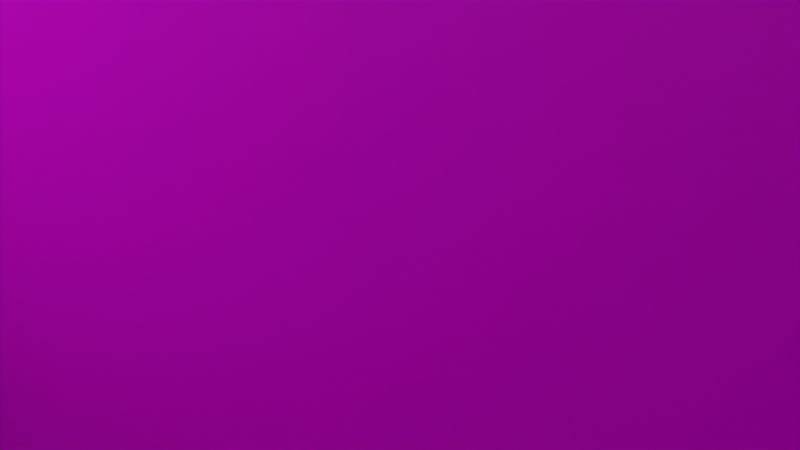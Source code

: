 # Source: seg3.blend  (saved by Blender 2.80.75; exported with 4.5.12 LTS)
import bpy
from mathutils import Matrix  # noqa: F401  (used for matrix-valued properties, if any)

bpy.ops.wm.read_factory_settings(use_empty=True)
scene = bpy.context.scene
scene.name = 'Scene'

# ---- collections
col_collection = bpy.data.collections.new('Collection'); scene.collection.children.link(col_collection)

# ---- images (referenced by path relative to the original .blend; pixels are not part of the script)
import os
ASSET_DIR = os.environ.get("B2B_ASSET_DIR", "")  # directory of the original .blend (textures are referenced by path, not embedded)
HERE = os.path.dirname(os.path.abspath(__file__))  # packed textures are extracted next to this script under _unpacked/

def load_image(name, relpath, width, height, colorspace="sRGB"):
    """Load a texture the original file referenced (path relative to the .blend, or extracted next to this script)."""
    p = next((c for c in (os.path.join(HERE, relpath), os.path.join(ASSET_DIR, relpath)) if relpath and os.path.exists(c)), "")
    if p:
        img = bpy.data.images.load(p, check_existing=True)
        img.name = name
    else:  # same state as the original file: an image datablock whose file is absent (Cycles renders it pink)
        img = bpy.data.images.new(name, width, height)
        img.source = "FILE"
        img.filepath = "//" + (relpath or name)
    img.colorspace_settings.name = colorspace
    return img
img_seg1_rooftop_png = load_image('seg1_rooftop.png', 'seg1_rooftop.png', 1024, 1024, 'sRGB')
img_windows_wall_lowres_jpg = load_image('windows_wall_lowres.jpg', 'windows_wall_lowres.jpg', 1024, 1024, 'sRGB')
img_velvet_rock_lit_png = load_image('velvet_rock_lit.png', 'velvet_rock_lit.png', 1024, 1024, 'sRGB')

# ---- materials (node trees are filled in below, after node groups)
mat_material = bpy.data.materials.new('Material')
mat_material.alpha_threshold = 0.0
mat_material.use_transparent_shadow = False
mat_material.line_color = (0.0, 0.0, 0.0, 1.0)
mat_material_001 = bpy.data.materials.new('Material.001')
mat_material_001.alpha_threshold = 0.0
mat_material_001.use_transparent_shadow = False
mat_material_001.line_color = (0.0, 0.0, 0.0, 1.0)
mat_material_002 = bpy.data.materials.new('Material.002')
mat_material_002.use_transparent_shadow = False

# ---- material node trees
mat_material.use_nodes = True; mat_material.node_tree.nodes.clear()
_N = mat_material.node_tree.nodes; _L = mat_material.node_tree.links
n0 = _N.new('ShaderNodeOutputMaterial'); n0.name = 'Material Output'; n0.location = (300, 300)
n1 = _N.new('ShaderNodeBsdfPrincipled'); n1.name = 'Principled BSDF'; n1.location = (10, 300)
n1.distribution = 'GGX'
n1.subsurface_method = 'BURLEY'
n1.inputs[2].default_value = 0.4
n1.inputs[3].default_value = 1.45
n1.inputs[27].default_value = (0.0, 0.0, 0.0, 1.0)
n1.inputs[28].default_value = 1.0
n2 = _N.new('ShaderNodeTexImage'); n2.name = 'Image Texture'; n2.location = (-390, 211)
n2.image = img_seg1_rooftop_png
_L.new(n1.outputs[0], n0.inputs[0])
_L.new(n2.outputs[0], n1.inputs[0])
n0.is_active_output = True
mat_material_001.use_nodes = True; mat_material_001.node_tree.nodes.clear()
_N = mat_material_001.node_tree.nodes; _L = mat_material_001.node_tree.links
n0 = _N.new('ShaderNodeOutputMaterial'); n0.name = 'Material Output'; n0.location = (300, 300)
n1 = _N.new('ShaderNodeBsdfPrincipled'); n1.name = 'Principled BSDF'; n1.location = (10, 300)
n1.distribution = 'GGX'
n1.subsurface_method = 'BURLEY'
n1.inputs[2].default_value = 0.4
n1.inputs[3].default_value = 1.45
n1.inputs[27].default_value = (0.0, 0.0, 0.0, 1.0)
n1.inputs[28].default_value = 1.0
n2 = _N.new('ShaderNodeTexImage'); n2.name = 'Image Texture'; n2.location = (-390, 211)
n2.image = img_windows_wall_lowres_jpg
_L.new(n1.outputs[0], n0.inputs[0])
_L.new(n2.outputs[0], n1.inputs[0])
n0.is_active_output = True
mat_material_002.use_nodes = True; mat_material_002.node_tree.nodes.clear()
_N = mat_material_002.node_tree.nodes; _L = mat_material_002.node_tree.links
n0 = _N.new('ShaderNodeOutputMaterial'); n0.name = 'Material Output'; n0.location = (300, 300)
n1 = _N.new('ShaderNodeBsdfPrincipled'); n1.name = 'Principled BSDF'; n1.location = (10, 300)
n1.distribution = 'GGX'
n1.subsurface_method = 'BURLEY'
n1.inputs[3].default_value = 1.45
n1.inputs[27].default_value = (0.0, 0.0, 0.0, 1.0)
n1.inputs[28].default_value = 1.0
n2 = _N.new('ShaderNodeTexImage'); n2.name = 'Image Texture'; n2.location = (-442, 272)
n2.image = img_velvet_rock_lit_png
_L.new(n1.outputs[0], n0.inputs[0])
_L.new(n2.outputs[0], n1.inputs[0])
n0.is_active_output = True

# ---- world
world_world = bpy.data.worlds.new('World'); scene.world = world_world
world_world.use_nodes = True; world_world.node_tree.nodes.clear()
_N = world_world.node_tree.nodes; _L = world_world.node_tree.links
n0 = _N.new('ShaderNodeOutputWorld'); n0.name = 'World Output'; n0.location = (300, 300)
n1 = _N.new('ShaderNodeBackground'); n1.name = 'Background'; n1.location = (10, 300)
n1.inputs[0].default_value = (0.05088, 0.05088, 0.05088, 1.0)
_L.new(n1.outputs[0], n0.inputs[0])
n0.is_active_output = True
world_world.color = (0.05088, 0.05088, 0.05088)
world_world.use_sun_shadow = False
world_world.sun_shadow_jitter_overblur = 0.0

# ---- cameras
cam_camera = bpy.data.cameras.new('Camera')
cam_camera.clip_end = 100.0
cam_camera.ortho_scale = 7.314
cam_camera_001 = bpy.data.cameras.new('Camera.001')
cam_camera_001.clip_end = 100.0
cam_camera_001.ortho_scale = 7.314

# ---- lights
light_light = bpy.data.lights.new('Light', 'POINT')
light_light.transmission_factor = 0.0
light_light.energy = 1000.0
light_light.shadow_soft_size = 0.1
light_light.shadow_maximum_resolution = 0.006
light_light.use_absolute_resolution = True
light_light_001 = bpy.data.lights.new('Light.001', 'POINT')
light_light_001.transmission_factor = 0.0
light_light_001.energy = 1000.0
light_light_001.shadow_soft_size = 0.1
light_light_001.shadow_maximum_resolution = 0.006
light_light_001.use_absolute_resolution = True

# ---- meshes
me_cube = bpy.data.meshes.new('Cube')
me_cube.from_pydata([(-66.67, 0.9818, -58.8), (-66.67, 0.9818, 10.06), (-66.67, -2.027, -58.8), (-66.67, -2.027, 10.06), (54.04, 0.9818, -58.8), (54.04, 0.9818, 10.06), (54.04, -2.027, -58.8), (54.04, -2.027, 10.06), (-66.67, 0.9818, -67.04), (-66.67, -2.027, -67.04), (54.04, 0.9818, -67.04), (54.04, -2.027, -67.04), (-77.06, 0.9818, -58.8), (-77.06, -2.027, -58.8), (-77.06, 0.9818, -67.04), (-77.06, -2.027, -67.04), (-83.89, 0.9818, -58.8), (-83.89, -2.027, -58.8), (-83.89, 0.9818, -67.04), (-83.89, -2.027, -67.04), (-66.67, -2.027, -103.6), (54.04, -2.027, -103.6), (-66.67, 0.9818, -103.6), (54.04, 0.9818, -103.6), (-77.06, 0.9818, -103.6), (-77.06, -2.027, -103.6), (-83.89, 0.9818, -103.6), (-83.89, -2.027, -103.6), (-66.67, -2.027, -111.2), (54.04, -2.027, -111.2), (-66.67, 0.9818, -111.2), (54.04, 0.9818, -111.2), (-77.06, 0.9818, -111.2), (-77.06, -2.027, -111.2), (-83.89, 0.9818, -111.2), (-83.89, -2.027, -111.2), (-66.67, -2.027, -127.4), (54.04, -2.027, -127.4), (-66.67, 0.9818, -127.4), (54.04, 0.9818, -127.4), (-66.67, -2.027, -138.1), (54.04, -2.027, -138.1), (-66.67, 0.9818, -138.1), (54.04, 0.9818, -138.1), (-66.67, -2.027, -223.1), (54.04, -2.027, -223.1), (-66.67, 0.9818, -223.1), (54.04, 0.9818, -223.1), (-66.67, -2.027, -229.9), (54.04, -2.027, -229.9), (-66.67, 0.9818, -229.9), (54.04, 0.9818, -229.9), (117.3, -2.027, -127.4), (117.3, 0.9818, -127.4), (117.3, -2.027, -138.1), (117.3, 0.9818, -138.1), (117.3, -2.027, -223.1), (117.3, 0.9818, -223.1), (117.3, -2.027, -229.9), (117.3, 0.9818, -229.9), (125.3, -2.027, -127.4), (125.3, 0.9818, -127.4), (125.3, -2.027, -138.1), (125.3, 0.9818, -138.1), (125.3, -2.027, -223.1), (125.3, 0.9818, -223.1), (125.3, -2.027, -229.9), (125.3, 0.9818, -229.9), (117.3, -2.027, -114.0), (117.3, 0.9818, -114.0), (125.3, -2.027, -114.0), (125.3, 0.9818, -114.0), (117.3, -2.027, -106.5), (117.3, 0.9818, -106.5), (125.3, -2.027, -106.5), (125.3, 0.9818, -106.5), (237.0, -2.027, -127.4), (237.0, 0.9818, -127.4), (237.0, -2.027, -138.1), (237.0, 0.9818, -138.1), (237.0, -2.027, -223.1), (237.0, 0.9818, -223.1), (237.0, -2.027, -229.9), (237.0, 0.9818, -229.9), (237.0, -2.027, -114.0), (237.0, 0.9818, -114.0), (237.0, -2.027, -106.5), (237.0, 0.9818, -106.5), (244.8, -2.027, -127.4), (244.8, 0.9818, -127.4), (244.8, -2.027, -138.1), (244.8, 0.9818, -138.1), (244.8, -2.027, -223.1), (244.8, 0.9818, -223.1), (244.8, -2.027, -229.9), (244.8, 0.9818, -229.9), (244.8, -2.027, -114.0), (244.8, 0.9818, -114.0), (244.8, -2.027, -106.5), (244.8, 0.9818, -106.5), (237.0, -2.027, -229.9), (244.8, -2.027, -229.9), (237.0, 0.9818, -229.9), (244.8, 0.9818, -229.9), (237.0, -2.027, -238.4), (244.8, -2.027, -238.4), (237.0, 0.9818, -238.4), (244.8, 0.9818, -238.4), (237.0, -2.027, -246.1), (244.8, -2.027, -246.1), (237.0, 0.9818, -246.1), (244.8, 0.9818, -246.1), (280.6, -2.027, -127.4), (280.6, 0.9818, -127.4), (280.6, -2.027, -138.1), (280.6, 0.9818, -138.1), (280.6, -2.027, -223.1), (280.6, 0.9818, -223.1), (280.6, -2.027, -229.9), (280.6, 0.9818, -229.9), (280.6, -2.027, -114.0), (280.6, 0.9818, -114.0), (280.6, -2.027, -106.5), (280.6, 0.9818, -106.5), (280.6, -2.027, -229.9), (280.6, 0.9818, -229.9), (280.6, -2.027, -238.4), (280.6, 0.9818, -238.4), (280.6, -2.027, -246.1), (280.6, 0.9818, -246.1), (287.4, -2.027, -127.4), (287.4, 0.9818, -127.4), (287.4, -2.027, -138.1), (287.4, 0.9818, -138.1), (287.4, -2.027, -223.1), (287.4, 0.9818, -223.1), (287.4, -2.027, -229.9), (287.4, 0.9818, -229.9), (287.4, -2.027, -114.0), (287.4, 0.9818, -114.0), (287.4, -2.027, -106.5), (287.4, 0.9818, -106.5), (287.4, -2.027, -229.9), (287.4, 0.9818, -229.9), (287.4, -2.027, -238.4), (287.4, 0.9818, -238.4), (287.4, -2.027, -246.1), (287.4, 0.9818, -246.1), (351.4, -2.027, -127.4), (351.4, 0.9818, -127.4), (351.4, -2.027, -138.1), (351.4, 0.9818, -138.1), (351.4, -2.027, -223.1), (351.4, 0.9818, -223.1), (351.4, -2.027, -229.9), (351.4, 0.9818, -229.9), (351.4, -2.027, -114.0), (351.4, 0.9818, -114.0), (351.4, -2.027, -106.5), (351.4, 0.9818, -106.5), (358.1, -2.027, -127.4), (358.1, 0.9818, -127.4), (358.1, -2.027, -138.1), (358.1, 0.9818, -138.1), (358.1, -2.027, -223.1), (358.1, 0.9818, -223.1), (358.1, -2.027, -229.9), (358.1, 0.9818, -229.9), (358.1, -2.027, -114.0), (358.1, 0.9818, -114.0), (358.1, -2.027, -106.5), (358.1, 0.9818, -106.5), (45.42, 0.9818, 10.06), (45.42, -2.027, -58.8), (45.42, -2.027, 10.06), (45.42, 0.9818, -58.8), (45.42, -2.027, -67.04), (45.42, 0.9818, -67.04), (45.42, -2.027, -103.6), (45.42, 0.9818, -103.6), (45.42, -2.027, -111.2), (45.42, 0.9818, -111.2), (45.42, -2.027, -127.4), (45.42, 0.9818, -127.4), (45.42, -2.027, -138.1), (45.42, 0.9818, -138.1), (45.42, -2.027, -223.1), (45.42, 0.9818, -223.1), (45.42, -2.027, -229.9), (45.42, 0.9818, -229.9), (-58.49, -2.027, 10.06), (-58.49, 0.9818, -58.8), (-58.49, 0.9818, -67.04), (-58.49, 0.9818, -103.6), (-58.49, 0.9818, -111.2), (-58.49, 0.9818, -127.4), (-58.49, 0.9818, -138.1), (-58.49, 0.9818, -223.1), (-58.49, 0.9818, -229.9), (-58.49, 0.9818, 10.06), (-58.49, -2.027, -58.8), (-58.49, -2.027, -67.04), (-58.49, -2.027, -103.6), (-58.49, -2.027, -111.2), (-58.49, -2.027, -127.4), (-58.49, -2.027, -138.1), (-58.49, -2.027, -223.1), (-58.49, -2.027, -229.9), (-66.67, 0.9818, 1.124), (54.04, -2.027, 1.124), (-66.67, -2.027, 1.124), (54.04, 0.9818, 1.124), (45.42, 0.9818, 1.124), (45.42, -2.027, 1.124), (-58.49, -2.027, 1.124), (-58.49, 0.9818, 1.124), (45.42, 4.915, 10.06), (54.04, 4.915, 10.06), (-66.67, 4.915, 1.124), (-66.67, 4.915, 10.06), (54.04, 4.915, 1.124), (-58.49, 4.915, -58.8), (-66.67, 4.915, -58.8), (-58.49, 4.915, -67.04), (-66.67, 4.915, -67.04), (54.04, 4.915, -67.04), (54.04, 4.915, -58.8), (-77.06, 4.915, -58.8), (-77.06, 4.915, -67.04), (-83.89, 4.915, -58.8), (-83.89, 4.915, -67.04), (-83.89, 4.915, -111.2), (-83.89, 4.915, -103.6), (-58.49, 4.915, -103.6), (-66.67, 4.915, -103.6), (-77.06, 4.915, -103.6), (-77.06, 4.915, -111.2), (54.04, 4.915, -103.6), (-58.49, 4.915, -111.2), (-66.67, 4.915, -111.2), (54.04, 4.915, -111.2), (-58.49, 4.915, -127.4), (-66.67, 4.915, -127.4), (54.04, 4.915, -127.4), (117.3, 4.915, -138.1), (54.04, 4.915, -138.1), (-58.49, 4.915, -138.1), (-66.67, 4.915, -138.1), (117.3, 4.915, -127.4), (-58.49, 4.915, -223.1), (-66.67, 4.915, -223.1), (-58.49, 4.915, -229.9), (-66.67, 4.915, -229.9), (54.04, 4.915, -229.9), (54.04, 4.915, -223.1), (117.3, 4.915, -229.9), (117.3, 4.915, -223.1), (125.3, 4.915, -127.4), (125.3, 4.915, -138.1), (237.0, 4.915, -114.0), (125.3, 4.915, -114.0), (125.3, 4.915, -229.9), (125.3, 4.915, -223.1), (125.3, 4.915, -106.5), (237.0, 4.915, -106.5), (117.3, 4.915, -114.0), (117.3, 4.915, -106.5), (244.8, 4.915, -114.0), (237.0, 4.915, -229.9), (237.0, 4.915, -223.1), (244.8, 4.915, -106.5), (244.8, 4.915, -229.9), (244.8, 4.915, -223.1), (280.6, 4.915, -114.0), (244.8, 4.915, -229.9), (237.0, 4.915, -229.9), (280.6, 4.915, -106.5), (244.8, 4.915, -238.4), (237.0, 4.915, -238.4), (244.8, 4.915, -246.1), (237.0, 4.915, -246.1), (287.4, 4.915, -114.0), (287.4, 4.915, -238.4), (280.6, 4.915, -238.4), (280.6, 4.915, -229.9), (287.4, 4.915, -229.9), (280.6, 4.915, -229.9), (280.6, 4.915, -223.1), (280.6, 4.915, -246.1), (287.4, 4.915, -229.9), (287.4, 4.915, -223.1), (287.4, 4.915, -106.5), (287.4, 4.915, -246.1), (358.1, 4.915, -106.5), (351.4, 4.915, -106.5), (351.4, 4.915, -127.4), (351.4, 4.915, -138.1), (351.4, 4.915, -223.1), (351.4, 4.915, -229.9), (351.4, 4.915, -114.0), (358.1, 4.915, -127.4), (358.1, 4.915, -138.1), (358.1, 4.915, -223.1), (358.1, 4.915, -229.9), (358.1, 4.915, -114.0), (-58.49, 4.915, 10.06), (45.42, 4.915, -58.8), (45.42, 4.915, -67.04), (45.42, 4.915, -103.6), (45.42, 4.915, -111.2), (45.42, 4.915, -127.4), (45.42, 4.915, -138.1), (45.42, 4.915, -223.1), (45.42, 4.915, -229.9), (45.42, 4.915, 1.124), (-58.49, 4.915, 1.124)], [], [(4, 6, 11, 10), (213, 173, 6, 209), (209, 6, 4, 211), (199, 1, 3, 190), (208, 0, 2, 210), (149, 157, 299, 295), (19, 18, 26, 27), (9, 15, 25, 20), (102, 103, 274, 275), (200, 2, 9, 201), (43, 185, 311, 245), (2, 0, 12, 13), (198, 50, 252, 251), (9, 2, 13, 15), (17, 16, 18, 19), (13, 12, 16, 17), (15, 13, 17, 19), (15, 19, 27, 25), (23, 21, 29, 31), (24, 22, 234, 235), (129, 111, 279, 288), (14, 8, 22, 24), (10, 11, 21, 23), (201, 9, 20, 202), (69, 73, 266, 265), (95, 83, 268, 271), (107, 127, 283, 277), (30, 28, 33, 32), (32, 33, 35, 34), (202, 20, 28, 203), (25, 27, 35, 33), (27, 26, 34, 35), (20, 25, 33, 28), (195, 196, 246, 241), (204, 36, 40, 205), (28, 30, 38, 36), (31, 29, 37, 39), (203, 28, 36, 204), (185, 43, 47, 187), (73, 75, 263, 266), (36, 38, 42, 40), (45, 49, 58, 56), (41, 45, 56, 54), (40, 42, 46, 44), (153, 151, 296, 297), (205, 40, 44, 206), (189, 51, 49, 188), (206, 44, 48, 207), (196, 197, 249, 246), (44, 46, 50, 48), (22, 193, 233, 234), (193, 194, 238, 233), (52, 54, 62, 60), (49, 51, 59, 58), (39, 37, 52, 53), (37, 41, 54, 52), (47, 43, 55, 57), (151, 149, 295, 296), (70, 60, 76, 84), (81, 93, 272, 269), (75, 74, 86, 87), (58, 59, 67, 66), (57, 55, 63, 65), (46, 42, 247, 250), (56, 58, 66, 64), (54, 56, 64, 62), (194, 195, 241, 238), (53, 52, 68, 69), (60, 62, 78, 76), (52, 60, 70, 68), (73, 72, 74, 75), (68, 70, 74, 72), (34, 26, 232, 231), (69, 68, 72, 73), (81, 79, 91, 93), (86, 84, 96, 98), (80, 82, 94, 92), (77, 85, 97, 89), (191, 192, 223, 221), (62, 64, 80, 78), (74, 70, 84, 86), (63, 61, 77, 79), (66, 67, 83, 82), (61, 71, 85, 77), (64, 66, 82, 80), (65, 63, 79, 81), (95, 93, 117, 119), (92, 94, 118, 116), (159, 171, 293, 294), (98, 96, 120, 122), (94, 95, 119, 118), (84, 76, 88, 96), (76, 78, 90, 88), (39, 53, 248, 243), (78, 80, 92, 90), (87, 86, 98, 99), (79, 77, 89, 91), (94, 82, 100, 101), (71, 61, 257, 260), (95, 94, 101, 103), (82, 83, 102, 100), (83, 95, 103, 102), (105, 109, 128, 126), (100, 102, 106, 104), (53, 69, 265, 248), (101, 100, 104, 105), (108, 110, 111, 109), (105, 104, 108, 109), (137, 119, 286, 289), (104, 106, 110, 108), (128, 129, 147, 146), (117, 115, 133, 135), (120, 112, 130, 138), (124, 126, 144, 142), (113, 121, 139, 131), (16, 12, 227, 229), (115, 113, 131, 133), (101, 105, 126, 124), (88, 90, 114, 112), (91, 89, 113, 115), (89, 97, 121, 113), (103, 101, 124, 125), (96, 88, 112, 120), (109, 111, 129, 128), (93, 91, 115, 117), (99, 98, 122, 123), (90, 92, 116, 114), (107, 103, 125, 127), (130, 132, 150, 148), (138, 130, 148, 156), (135, 133, 151, 153), (140, 138, 156, 158), (134, 136, 154, 152), (145, 144, 146, 147), (143, 142, 144, 145), (123, 122, 140, 141), (114, 116, 134, 132), (126, 128, 146, 144), (127, 125, 284, 283), (118, 119, 137, 136), (199, 172, 216, 305), (122, 120, 138, 140), (116, 118, 136, 134), (125, 124, 142, 143), (42, 38, 242, 247), (112, 114, 132, 130), (75, 87, 264, 263), (154, 155, 167, 166), (123, 141, 291, 276), (159, 158, 170, 171), (150, 152, 164, 162), (18, 16, 229, 230), (132, 134, 152, 150), (141, 140, 158, 159), (133, 131, 149, 151), (136, 137, 155, 154), (121, 97, 267, 273), (131, 139, 157, 149), (161, 160, 162, 163), (165, 164, 166, 167), (163, 162, 164, 165), (160, 161, 169, 168), (168, 169, 171, 170), (63, 55, 244, 258), (152, 154, 166, 164), (158, 156, 168, 170), (147, 129, 288, 292), (156, 148, 160, 168), (148, 150, 162, 160), (93, 95, 271, 272), (55, 43, 245, 244), (45, 186, 188, 49), (198, 189, 188, 207), (41, 184, 186, 45), (195, 183, 185, 196), (196, 185, 187, 197), (29, 180, 182, 37), (37, 182, 184, 41), (193, 179, 181, 194), (21, 178, 180, 29), (194, 181, 183, 195), (192, 177, 179, 193), (11, 176, 178, 21), (6, 173, 176, 11), (191, 175, 177, 192), (117, 135, 290, 287), (5, 172, 174, 7), (214, 200, 173, 213), (210, 2, 200, 214), (12, 0, 222, 227), (8, 192, 193, 22), (167, 155, 298, 303), (1, 199, 305, 219), (67, 59, 255, 261), (8, 14, 228, 224), (50, 198, 207, 48), (189, 198, 251, 313), (186, 206, 207, 188), (184, 205, 206, 186), (180, 203, 204, 182), (182, 204, 205, 184), (178, 202, 203, 180), (176, 201, 202, 178), (173, 200, 201, 176), (212, 175, 191, 215), (172, 199, 190, 174), (57, 65, 262, 256), (3, 210, 214, 190), (190, 214, 213, 174), (119, 117, 287, 286), (197, 187, 312, 249), (1, 208, 210, 3), (7, 209, 211, 5), (174, 213, 209, 7), (315, 221, 222, 218), (306, 226, 225, 307), (227, 228, 230, 229), (222, 224, 228, 227), (235, 234, 239, 236), (232, 235, 236, 231), (230, 228, 235, 232), (307, 225, 237, 308), (309, 240, 243, 310), (308, 237, 240, 309), (310, 243, 245, 311), (245, 243, 248, 244), (312, 254, 253, 313), (255, 256, 262, 261), (257, 248, 265, 260), (253, 254, 256, 255), (261, 262, 269, 268), (244, 248, 257, 258), (260, 265, 266, 263), (260, 263, 264, 259), (259, 264, 270, 267), (279, 277, 283, 288), (268, 269, 272, 271), (275, 274, 277, 278), (267, 270, 276, 273), (278, 277, 279, 280), (283, 284, 285, 282), (273, 276, 291, 281), (288, 283, 282, 292), (286, 287, 290, 289), (299, 294, 293, 304), (296, 295, 300, 301), (289, 290, 297, 298), (281, 291, 294, 299), (295, 299, 304, 300), (297, 296, 301, 302), (298, 297, 302, 303), (249, 312, 313, 251), (220, 226, 306, 314), (222, 221, 223, 224), (239, 238, 241, 242), (234, 233, 238, 239), (247, 246, 249, 250), (242, 241, 246, 247), (250, 249, 251, 252), (216, 314, 315, 305), (217, 220, 314, 216), (305, 315, 218, 219), (187, 47, 254, 312), (26, 18, 230, 232), (50, 46, 250, 252), (51, 189, 313, 253), (14, 24, 235, 228), (97, 85, 259, 267), (10, 23, 237, 225), (99, 123, 276, 270), (135, 153, 297, 290), (0, 208, 218, 222), (172, 5, 217, 216), (208, 1, 219, 218), (185, 183, 310, 311), (103, 107, 277, 274), (106, 102, 275, 278), (155, 137, 289, 298), (87, 99, 270, 264), (211, 4, 226, 220), (141, 159, 294, 291), (175, 212, 314, 306), (5, 211, 220, 217), (181, 179, 308, 309), (30, 32, 236, 239), (157, 139, 281, 299), (215, 191, 221, 315), (183, 181, 309, 310), (32, 34, 231, 236), (212, 215, 315, 314), (179, 177, 307, 308), (111, 110, 280, 279), (59, 51, 253, 255), (161, 163, 301, 300), (65, 81, 269, 262), (83, 67, 261, 268), (47, 57, 256, 254), (177, 175, 306, 307), (23, 31, 240, 237), (163, 165, 302, 301), (110, 106, 278, 280), (139, 121, 273, 281), (192, 8, 224, 223), (61, 63, 258, 257), (165, 167, 303, 302), (143, 145, 282, 285), (4, 10, 225, 226), (85, 71, 260, 259), (125, 143, 285, 284), (169, 161, 300, 304), (31, 39, 243, 240), (145, 147, 292, 282), (38, 30, 239, 242), (171, 169, 304, 293)])
_uv = me_cube.uv_layers.new(name='UVMap')
_uv.uv.foreach_set('vector', [0.4985, 1.101, 0.4767, 1.101, 0.4767, 1.041, 0.4985, 1.041, -0.1038, 1.536, -0.1038, 1.101, -0.04112, 1.101, -0.04112, 1.536, 0.4767, 1.536, 0.4767, 1.101, 0.4985, 1.101, 0.4985, 1.536, -0.8584, 0.4985, -0.9178, 0.4985, -0.9178, 0.4767, -0.8584, 0.4767, 0.4985, 1.536, 0.4985, 1.101, 0.4767, 1.101, 0.4767, 1.536, 0.4985, 0.6028, 0.4985, 0.7006, 0.5271, 0.7006, 0.5271, 0.6028, 0.4767, 1.041, 0.4985, 1.041, 0.4985, 0.7755, 0.4767, 0.7755, -0.9178, 1.041, -0.9932, 1.041, -0.9932, 0.7755, -0.9178, 0.7755, 1.288, 0.4985, 1.345, 0.4985, 1.345, 0.5271, 1.288, 0.5271, -0.8584, 1.101, -0.9178, 1.101, -0.9178, 1.041, -0.8584, 1.041, -0.04112, 0.4985, -0.1038, 0.4985, -0.1038, 0.5271, -0.04112, 0.5271, -0.9178, 0.4767, -0.9178, 0.4985, -0.9932, 0.4985, -0.9932, 0.4767, -0.8584, 0.4985, -0.9178, 0.4985, -0.9178, 0.5271, -0.8584, 0.5271, -0.9178, 1.041, -0.9178, 1.101, -0.9932, 1.101, -0.9932, 1.041, 0.4767, 1.101, 0.4985, 1.101, 0.4985, 1.041, 0.4767, 1.041, -0.9932, 0.4767, -0.9932, 0.4985, -1.043, 0.4985, -1.043, 0.4767, -0.9932, 1.041, -0.9932, 1.101, -1.043, 1.101, -1.043, 1.041, -0.9932, 1.041, -1.043, 1.041, -1.043, 0.7755, -0.9932, 0.7755, 0.4985, 0.7755, 0.4767, 0.7755, 0.4767, 0.7207, 0.4985, 0.7207, -0.9932, 0.4985, -0.9178, 0.4985, -0.9178, 0.5271, -0.9932, 0.5271, 1.604, 0.4985, 1.345, 0.4985, 1.345, 0.5271, 1.604, 0.5271, -0.9932, 1.041, -0.9178, 1.041, -0.9178, 0.7755, -0.9932, 0.7755, 0.4985, 1.041, 0.4767, 1.041, 0.4767, 0.7755, 0.4985, 0.7755, -0.8584, 1.041, -0.9178, 1.041, -0.9178, 0.7755, -0.8584, 0.7755, 0.4985, 0.7006, 0.4985, 0.7545, 0.5271, 0.7545, 0.5271, 0.7006, 1.345, 0.4985, 1.288, 0.4985, 1.288, 0.5271, 1.345, 0.5271, 1.345, 0.4985, 1.604, 0.4985, 1.604, 0.5271, 1.345, 0.5271, -0.9178, 0.4985, -0.9178, 0.4767, -0.9932, 0.4767, -0.9932, 0.4985, -0.9932, 0.4985, -0.9932, 0.4767, -1.043, 0.4767, -1.043, 0.4985, -0.8584, 0.7755, -0.9178, 0.7755, -0.9178, 0.7207, -0.8584, 0.7207, -0.9932, 0.7755, -1.043, 0.7755, -1.043, 0.7207, -0.9932, 0.7207, 0.4767, 0.7755, 0.4985, 0.7755, 0.4985, 0.7207, 0.4767, 0.7207, -0.9178, 0.7755, -0.9932, 0.7755, -0.9932, 0.7207, -0.9178, 0.7207, 0.4985, 0.6028, 0.4985, 0.5251, 0.5271, 0.5251, 0.5271, 0.6028, -0.8584, 0.6028, -0.9178, 0.6028, -0.9178, 0.5251, -0.8584, 0.5251, 0.4767, 0.7207, 0.4985, 0.7207, 0.4985, 0.6028, 0.4767, 0.6028, 0.4985, 0.7207, 0.4767, 0.7207, 0.4767, 0.6028, 0.4985, 0.6028, -0.8584, 0.7207, -0.9178, 0.7207, -0.9178, 0.6028, -0.8584, 0.6028, -0.1038, 0.5251, -0.04112, 0.5251, -0.04112, -0.09223, -0.1038, -0.09223, 0.4186, 0.4985, 0.4763, 0.4985, 0.4763, 0.5271, 0.4186, 0.5271, 0.4767, 0.6028, 0.4985, 0.6028, 0.4985, 0.5251, 0.4767, 0.5251, -0.04112, -0.09223, -0.04112, -0.1418, 0.4186, -0.1418, 0.4186, -0.09223, -0.04112, 0.5251, -0.04112, -0.09223, 0.4186, -0.09223, 0.4186, 0.5251, 0.4767, 0.5251, 0.4985, 0.5251, 0.4985, -0.09223, 0.4767, -0.09223, 0.4985, -0.09223, 0.4985, 0.5251, 0.5271, 0.5251, 0.5271, -0.09223, -0.8584, 0.5251, -0.9178, 0.5251, -0.9178, -0.09223, -0.8584, -0.09223, -0.1038, 0.4985, -0.04112, 0.4985, -0.04112, 0.4767, -0.1038, 0.4767, -0.8584, -0.09223, -0.9178, -0.09223, -0.9178, -0.1418, -0.8584, -0.1418, 0.4985, 0.5251, 0.4985, -0.09223, 0.5271, -0.09223, 0.5271, 0.5251, 0.4767, -0.09223, 0.4985, -0.09223, 0.4985, -0.1418, 0.4767, -0.1418, -0.9178, 0.4985, -0.8584, 0.4985, -0.8584, 0.5271, -0.9178, 0.5271, 0.4985, 0.7755, 0.4985, 0.7207, 0.5271, 0.7207, 0.5271, 0.7755, 0.4186, 0.6028, 0.4186, 0.5251, 0.4763, 0.5251, 0.4763, 0.6028, -0.04112, 0.4767, -0.04112, 0.4985, 0.4186, 0.4985, 0.4186, 0.4767, -0.04112, 0.4985, -0.04112, 0.4767, 0.4186, 0.4767, 0.4186, 0.4985, -0.04112, 0.6028, -0.04112, 0.5251, 0.4186, 0.5251, 0.4186, 0.6028, -0.04112, -0.09223, -0.04112, 0.5251, 0.4186, 0.5251, 0.4186, -0.09223, 0.4985, 0.5251, 0.4985, 0.6028, 0.5271, 0.6028, 0.5271, 0.5251, 0.4763, 0.7006, 0.4763, 0.6028, 1.288, 0.6028, 1.288, 0.7006, 1.288, 0.4985, 1.345, 0.4985, 1.345, 0.5271, 1.288, 0.5271, 0.4763, 0.4985, 0.4763, 0.4767, 1.288, 0.4767, 1.288, 0.4985, 0.4186, 0.4767, 0.4186, 0.4985, 0.4763, 0.4985, 0.4763, 0.4767, 0.4186, -0.09223, 0.4186, 0.5251, 0.4763, 0.5251, 0.4763, -0.09223, 0.4985, -0.09223, 0.4985, 0.5251, 0.5271, 0.5251, 0.5271, -0.09223, 0.4186, -0.09223, 0.4186, -0.1418, 0.4763, -0.1418, 0.4763, -0.09223, 0.4186, 0.5251, 0.4186, -0.09223, 0.4763, -0.09223, 0.4763, 0.5251, 0.4985, 0.7207, 0.4985, 0.6028, 0.5271, 0.6028, 0.5271, 0.7207, 0.4985, 0.6028, 0.4767, 0.6028, 0.4767, 0.7006, 0.4985, 0.7006, 0.4763, 0.6028, 0.4763, 0.5251, 1.288, 0.5251, 1.288, 0.6028, 0.4186, 0.6028, 0.4763, 0.6028, 0.4763, 0.7006, 0.4186, 0.7006, 0.4186, 0.4985, 0.4186, 0.4767, 0.4763, 0.4767, 0.4763, 0.4985, 0.4186, 0.7006, 0.4763, 0.7006, 0.4763, 0.7545, 0.4186, 0.7545, 0.4985, 0.7207, 0.4985, 0.7755, 0.5271, 0.7755, 0.5271, 0.7207, 0.4985, 0.7006, 0.4767, 0.7006, 0.4767, 0.7545, 0.4985, 0.7545, 1.288, -0.09223, 1.288, 0.5251, 1.345, 0.5251, 1.345, -0.09223, 1.288, 0.7545, 1.288, 0.7006, 1.345, 0.7006, 1.345, 0.7545, 1.288, -0.09223, 1.288, -0.1418, 1.345, -0.1418, 1.345, -0.09223, 1.288, 0.6028, 1.288, 0.7006, 1.345, 0.7006, 1.345, 0.6028, 0.4985, 1.101, 0.4985, 1.041, 0.5271, 1.041, 0.5271, 1.101, 0.4763, 0.5251, 0.4763, -0.09223, 1.288, -0.09223, 1.288, 0.5251, 0.4763, 0.7545, 0.4763, 0.7006, 1.288, 0.7006, 1.288, 0.7545, 0.4763, 0.5251, 0.4763, 0.6028, 1.288, 0.6028, 1.288, 0.5251, 0.4763, 0.4767, 0.4763, 0.4985, 1.288, 0.4985, 1.288, 0.4767, 0.4763, 0.6028, 0.4763, 0.7006, 1.288, 0.7006, 1.288, 0.6028, 0.4763, -0.09223, 0.4763, -0.1418, 1.288, -0.1418, 1.288, -0.09223, 0.4763, -0.09223, 0.4763, 0.5251, 1.288, 0.5251, 1.288, -0.09223, 1.345, -0.1418, 1.345, -0.09223, 1.604, -0.09223, 1.604, -0.1418, 1.345, -0.09223, 1.345, -0.1418, 1.604, -0.1418, 1.604, -0.09223, 2.118, 0.4985, 2.167, 0.4985, 2.167, 0.5271, 2.118, 0.5271, 1.345, 0.7545, 1.345, 0.7006, 1.604, 0.7006, 1.604, 0.7545, 1.345, 0.4767, 1.345, 0.4985, 1.604, 0.4985, 1.604, 0.4767, 1.288, 0.7006, 1.288, 0.6028, 1.345, 0.6028, 1.345, 0.7006, 1.288, 0.6028, 1.288, 0.5251, 1.345, 0.5251, 1.345, 0.6028, -0.04112, 0.4985, 0.4186, 0.4985, 0.4186, 0.5271, -0.04112, 0.5271, 1.288, 0.5251, 1.288, -0.09223, 1.345, -0.09223, 1.345, 0.5251, 1.288, 0.4985, 1.288, 0.4767, 1.345, 0.4767, 1.345, 0.4985, 1.288, 0.5251, 1.288, 0.6028, 1.345, 0.6028, 1.345, 0.5251, 1.345, 0.4767, 1.288, 0.4767, 1.288, 0.4767, 1.345, 0.4767, 0.4985, 0.7006, 0.4985, 0.6028, 0.5271, 0.6028, 0.5271, 0.7006, 1.345, 0.4985, 1.345, 0.4767, 1.345, 0.4767, 1.345, 0.4985, 1.288, 0.4767, 1.288, 0.4985, 1.288, 0.4985, 1.288, 0.4767, 1.288, 0.4985, 1.345, 0.4985, 1.345, 0.4985, 1.288, 0.4985, 1.345, -0.2029, 1.345, -0.2592, 1.604, -0.2592, 1.604, -0.2029, 0.4767, -0.1418, 0.4985, -0.1418, 0.4985, -0.2029, 0.4767, -0.2029, 0.4985, 0.6028, 0.4985, 0.7006, 0.5271, 0.7006, 0.5271, 0.6028, 1.345, -0.1418, 1.288, -0.1418, 1.288, -0.2029, 1.345, -0.2029, 1.288, 0.4767, 1.288, 0.4985, 1.345, 0.4985, 1.345, 0.4767, 1.345, -0.2029, 1.288, -0.2029, 1.288, -0.2592, 1.345, -0.2592, 1.653, 0.4985, 1.604, 0.4985, 1.604, 0.5271, 1.653, 0.5271, 0.4767, -0.2029, 0.4985, -0.2029, 0.4985, -0.2592, 0.4767, -0.2592, 1.604, 0.4767, 1.604, 0.4985, 1.653, 0.4985, 1.653, 0.4767, 1.604, -0.09223, 1.604, 0.5251, 1.653, 0.5251, 1.653, -0.09223, 1.604, 0.7006, 1.604, 0.6028, 1.653, 0.6028, 1.653, 0.7006, 1.604, -0.1418, 1.604, -0.2029, 1.653, -0.2029, 1.653, -0.1418, 1.604, 0.6028, 1.604, 0.7006, 1.653, 0.7006, 1.653, 0.6028, -1.043, 0.4985, -0.9932, 0.4985, -0.9932, 0.5271, -1.043, 0.5271, 1.604, 0.5251, 1.604, 0.6028, 1.653, 0.6028, 1.653, 0.5251, 1.345, -0.1418, 1.345, -0.2029, 1.604, -0.2029, 1.604, -0.1418, 1.345, 0.6028, 1.345, 0.5251, 1.604, 0.5251, 1.604, 0.6028, 1.345, 0.5251, 1.345, 0.6028, 1.604, 0.6028, 1.604, 0.5251, 1.345, 0.6028, 1.345, 0.7006, 1.604, 0.7006, 1.604, 0.6028, 1.345, 0.4985, 1.345, 0.4767, 1.604, 0.4767, 1.604, 0.4985, 1.345, 0.7006, 1.345, 0.6028, 1.604, 0.6028, 1.604, 0.7006, 1.345, 0.4767, 1.345, 0.4985, 1.604, 0.4985, 1.604, 0.4767, 1.345, -0.09223, 1.345, 0.5251, 1.604, 0.5251, 1.604, -0.09223, 1.345, 0.4985, 1.345, 0.4767, 1.604, 0.4767, 1.604, 0.4985, 1.345, 0.5251, 1.345, -0.09223, 1.604, -0.09223, 1.604, 0.5251, 1.345, -0.2029, 1.345, -0.1418, 1.604, -0.1418, 1.604, -0.2029, 1.653, 0.6028, 1.653, 0.5251, 2.118, 0.5251, 2.118, 0.6028, 1.653, 0.7006, 1.653, 0.6028, 2.118, 0.6028, 2.118, 0.7006, 1.653, -0.09223, 1.653, 0.5251, 2.118, 0.5251, 2.118, -0.09223, 1.653, 0.7545, 1.653, 0.7006, 2.118, 0.7006, 2.118, 0.7545, 1.653, -0.09223, 1.653, -0.1418, 2.118, -0.1418, 2.118, -0.09223, 0.4985, -0.2029, 0.4767, -0.2029, 0.4767, -0.2592, 0.4985, -0.2592, 0.4985, -0.1418, 0.4767, -0.1418, 0.4767, -0.2029, 0.4985, -0.2029, 1.604, 0.4985, 1.604, 0.4767, 1.653, 0.4767, 1.653, 0.4985, 1.604, 0.5251, 1.604, -0.09223, 1.653, -0.09223, 1.653, 0.5251, 1.604, -0.2029, 1.604, -0.2592, 1.653, -0.2592, 1.653, -0.2029, 0.4985, -0.2029, 0.4985, -0.1418, 0.5271, -0.1418, 0.5271, -0.2029, 1.604, 0.4767, 1.604, 0.4985, 1.653, 0.4985, 1.653, 0.4767, -0.8584, 0.4985, -0.1038, 0.4985, -0.1038, 0.5271, -0.8584, 0.5271, 1.604, 0.7545, 1.604, 0.7006, 1.653, 0.7006, 1.653, 0.7545, 1.604, -0.09223, 1.604, -0.1418, 1.653, -0.1418, 1.653, -0.09223, 1.604, 0.4985, 1.604, 0.4767, 1.653, 0.4767, 1.653, 0.4985, 0.4985, 0.5251, 0.4985, 0.6028, 0.5271, 0.6028, 0.5271, 0.5251, 1.604, 0.6028, 1.604, 0.5251, 1.653, 0.5251, 1.653, 0.6028, 0.4763, 0.4985, 1.288, 0.4985, 1.288, 0.5271, 0.4763, 0.5271, 2.118, 0.4767, 2.118, 0.4985, 2.167, 0.4985, 2.167, 0.4767, 1.604, 0.4985, 1.653, 0.4985, 1.653, 0.5271, 1.604, 0.5271, 2.118, 0.4985, 2.118, 0.4767, 2.167, 0.4767, 2.167, 0.4985, 2.118, 0.5251, 2.118, -0.09223, 2.167, -0.09223, 2.167, 0.5251, 0.4985, 1.041, 0.4985, 1.101, 0.5271, 1.101, 0.5271, 1.041, 1.653, 0.5251, 1.653, -0.09223, 2.118, -0.09223, 2.118, 0.5251, 1.653, 0.4985, 1.653, 0.4767, 2.118, 0.4767, 2.118, 0.4985, 1.653, 0.5251, 1.653, 0.6028, 2.118, 0.6028, 2.118, 0.5251, 1.653, 0.4767, 1.653, 0.4985, 2.118, 0.4985, 2.118, 0.4767, 1.604, 0.4985, 1.345, 0.4985, 1.345, 0.5271, 1.604, 0.5271, 1.653, 0.6028, 1.653, 0.7006, 2.118, 0.7006, 2.118, 0.6028, 0.4985, 0.6028, 0.4767, 0.6028, 0.4767, 0.5251, 0.4985, 0.5251, 0.4985, -0.09223, 0.4767, -0.09223, 0.4767, -0.1418, 0.4985, -0.1418, 0.4985, 0.5251, 0.4767, 0.5251, 0.4767, -0.09223, 0.4985, -0.09223, 0.4767, 0.6028, 0.4985, 0.6028, 0.4985, 0.7006, 0.4767, 0.7006, 0.4767, 0.7006, 0.4985, 0.7006, 0.4985, 0.7545, 0.4767, 0.7545, 0.4763, 0.4985, 0.4186, 0.4985, 0.4186, 0.5271, 0.4763, 0.5271, 2.118, -0.09223, 2.118, -0.1418, 2.167, -0.1418, 2.167, -0.09223, 2.118, 0.7545, 2.118, 0.7006, 2.167, 0.7006, 2.167, 0.7545, 1.653, 0.4985, 1.604, 0.4985, 1.604, 0.5271, 1.653, 0.5271, 2.118, 0.7006, 2.118, 0.6028, 2.167, 0.6028, 2.167, 0.7006, 2.118, 0.6028, 2.118, 0.5251, 2.167, 0.5251, 2.167, 0.6028, 0.4985, -0.09223, 0.4985, -0.1418, 0.5271, -0.1418, 0.5271, -0.09223, 0.4186, 0.4985, -0.04112, 0.4985, -0.04112, 0.5271, 0.4186, 0.5271, -0.04112, -0.09223, -0.1038, -0.09223, -0.1038, -0.1418, -0.04112, -0.1418, -0.8584, 0.4985, -0.1038, 0.4985, -0.1038, 0.4767, -0.8584, 0.4767, -0.04112, 0.5251, -0.1038, 0.5251, -0.1038, -0.09223, -0.04112, -0.09223, -0.8584, 0.6028, -0.1038, 0.6028, -0.1038, 0.5251, -0.8584, 0.5251, -0.8584, 0.5251, -0.1038, 0.5251, -0.1038, -0.09223, -0.8584, -0.09223, -0.04112, 0.7207, -0.1038, 0.7207, -0.1038, 0.6028, -0.04112, 0.6028, -0.04112, 0.6028, -0.1038, 0.6028, -0.1038, 0.5251, -0.04112, 0.5251, -0.8584, 0.7755, -0.1038, 0.7755, -0.1038, 0.7207, -0.8584, 0.7207, -0.04112, 0.7755, -0.1038, 0.7755, -0.1038, 0.7207, -0.04112, 0.7207, -0.8584, 0.7207, -0.1038, 0.7207, -0.1038, 0.6028, -0.8584, 0.6028, -0.8584, 1.041, -0.1038, 1.041, -0.1038, 0.7755, -0.8584, 0.7755, -0.04112, 1.041, -0.1038, 1.041, -0.1038, 0.7755, -0.04112, 0.7755, -0.04112, 1.101, -0.1038, 1.101, -0.1038, 1.041, -0.04112, 1.041, -0.8584, 1.101, -0.1038, 1.101, -0.1038, 1.041, -0.8584, 1.041, 1.604, 0.4985, 1.653, 0.4985, 1.653, 0.5271, 1.604, 0.5271, -0.04112, 0.4985, -0.1038, 0.4985, -0.1038, 0.4767, -0.04112, 0.4767, -0.8584, 1.536, -0.8584, 1.101, -0.1038, 1.101, -0.1038, 1.536, -0.9178, 1.536, -0.9178, 1.101, -0.8584, 1.101, -0.8584, 1.536, -0.9932, 0.4985, -0.9178, 0.4985, -0.9178, 0.5271, -0.9932, 0.5271, -0.9178, 1.041, -0.8584, 1.041, -0.8584, 0.7755, -0.9178, 0.7755, 2.167, 0.4985, 2.118, 0.4985, 2.118, 0.5271, 2.167, 0.5271, -0.9178, 0.4985, -0.8584, 0.4985, -0.8584, 0.5271, -0.9178, 0.5271, 0.4763, 0.4985, 0.4186, 0.4985, 0.4186, 0.5271, 0.4763, 0.5271, -0.9178, 0.4985, -0.9932, 0.4985, -0.9932, 0.5271, -0.9178, 0.5271, -0.9178, 0.4985, -0.8584, 0.4985, -0.8584, 0.4767, -0.9178, 0.4767, -0.1038, 0.4985, -0.8584, 0.4985, -0.8584, 0.5271, -0.1038, 0.5271, -0.1038, -0.09223, -0.8584, -0.09223, -0.8584, -0.1418, -0.1038, -0.1418, -0.1038, 0.5251, -0.8584, 0.5251, -0.8584, -0.09223, -0.1038, -0.09223, -0.1038, 0.7207, -0.8584, 0.7207, -0.8584, 0.6028, -0.1038, 0.6028, -0.1038, 0.6028, -0.8584, 0.6028, -0.8584, 0.5251, -0.1038, 0.5251, -0.1038, 0.7755, -0.8584, 0.7755, -0.8584, 0.7207, -0.1038, 0.7207, -0.1038, 1.041, -0.8584, 1.041, -0.8584, 0.7755, -0.1038, 0.7755, -0.1038, 1.101, -0.8584, 1.101, -0.8584, 1.041, -0.1038, 1.041, -0.1038, 1.536, -0.1038, 1.101, -0.8584, 1.101, -0.8584, 1.536, -0.1038, 0.4985, -0.8584, 0.4985, -0.8584, 0.4767, -0.1038, 0.4767, 0.4186, 0.4985, 0.4763, 0.4985, 0.4763, 0.5271, 0.4186, 0.5271, -0.9178, 1.601, -0.9178, 1.536, -0.8584, 1.536, -0.8584, 1.601, -0.8584, 1.601, -0.8584, 1.536, -0.1038, 1.536, -0.1038, 1.601, 0.4985, -0.1418, 0.4985, -0.09223, 0.5271, -0.09223, 0.5271, -0.1418, -0.8584, 0.4985, -0.1038, 0.4985, -0.1038, 0.5271, -0.8584, 0.5271, 0.4985, 1.601, 0.4985, 1.536, 0.4767, 1.536, 0.4767, 1.601, 0.4767, 1.601, 0.4767, 1.536, 0.4985, 1.536, 0.4985, 1.601, -0.1038, 1.601, -0.1038, 1.536, -0.04112, 1.536, -0.04112, 1.601, -0.8584, 1.536, -0.8584, 1.101, -0.9178, 1.101, -0.9178, 1.536, -0.1038, 1.101, -0.04112, 1.101, -0.04112, 1.041, -0.1038, 1.041, -0.9932, 1.101, -0.9932, 1.041, -1.043, 1.041, -1.043, 1.101, -0.9178, 1.101, -0.9178, 1.041, -0.9932, 1.041, -0.9932, 1.101, -0.9932, 0.7755, -0.9178, 0.7755, -0.9178, 0.7207, -0.9932, 0.7207, -1.043, 0.7755, -0.9932, 0.7755, -0.9932, 0.7207, -1.043, 0.7207, -1.043, 1.041, -0.9932, 1.041, -0.9932, 0.7755, -1.043, 0.7755, -0.1038, 1.041, -0.04112, 1.041, -0.04112, 0.7755, -0.1038, 0.7755, -0.1038, 0.7207, -0.04112, 0.7207, -0.04112, 0.6028, -0.1038, 0.6028, -0.1038, 0.7755, -0.04112, 0.7755, -0.04112, 0.7207, -0.1038, 0.7207, -0.1038, 0.6028, -0.04112, 0.6028, -0.04112, 0.5251, -0.1038, 0.5251, -0.04112, 0.5251, -0.04112, 0.6028, 0.4186, 0.6028, 0.4186, 0.5251, -0.1038, -0.09223, -0.04112, -0.09223, -0.04112, -0.1418, -0.1038, -0.1418, 0.4186, -0.1418, 0.4186, -0.09223, 0.4763, -0.09223, 0.4763, -0.1418, 0.4763, 0.6028, 0.4186, 0.6028, 0.4186, 0.7006, 0.4763, 0.7006, -0.04112, -0.1418, -0.04112, -0.09223, 0.4186, -0.09223, 0.4186, -0.1418, 0.4763, -0.1418, 0.4763, -0.09223, 1.288, -0.09223, 1.288, -0.1418, 0.4186, 0.5251, 0.4186, 0.6028, 0.4763, 0.6028, 0.4763, 0.5251, 0.4763, 0.7006, 0.4186, 0.7006, 0.4186, 0.7545, 0.4763, 0.7545, 0.4763, 0.7006, 0.4763, 0.7545, 1.288, 0.7545, 1.288, 0.7006, 1.288, 0.7006, 1.288, 0.7545, 1.345, 0.7545, 1.345, 0.7006, 1.345, -0.2592, 1.345, -0.2029, 1.604, -0.2029, 1.604, -0.2592, 1.288, -0.1418, 1.288, -0.09223, 1.345, -0.09223, 1.345, -0.1418, 1.288, -0.1418, 1.345, -0.1418, 1.345, -0.2029, 1.288, -0.2029, 1.345, 0.7006, 1.345, 0.7545, 1.604, 0.7545, 1.604, 0.7006, 1.288, -0.2029, 1.345, -0.2029, 1.345, -0.2592, 1.288, -0.2592, 1.604, -0.2029, 1.604, -0.1418, 1.653, -0.1418, 1.653, -0.2029, 1.604, 0.7006, 1.604, 0.7545, 1.653, 0.7545, 1.653, 0.7006, 1.604, -0.2592, 1.604, -0.2029, 1.653, -0.2029, 1.653, -0.2592, 1.604, -0.1418, 1.604, -0.09223, 1.653, -0.09223, 1.653, -0.1418, 2.118, 0.7006, 2.118, 0.7545, 2.167, 0.7545, 2.167, 0.7006, 2.118, 0.5251, 2.118, 0.6028, 2.167, 0.6028, 2.167, 0.5251, 1.653, -0.1418, 1.653, -0.09223, 2.118, -0.09223, 2.118, -0.1418, 1.653, 0.7006, 1.653, 0.7545, 2.118, 0.7545, 2.118, 0.7006, 2.118, 0.6028, 2.118, 0.7006, 2.167, 0.7006, 2.167, 0.6028, 2.118, -0.09223, 2.118, 0.5251, 2.167, 0.5251, 2.167, -0.09223, 2.118, -0.1418, 2.118, -0.09223, 2.167, -0.09223, 2.167, -0.1418, -0.8584, -0.09223, -0.1038, -0.09223, -0.1038, -0.1418, -0.8584, -0.1418, -0.04112, 1.536, -0.04112, 1.101, -0.1038, 1.101, -0.1038, 1.536, -0.9178, 1.101, -0.8584, 1.101, -0.8584, 1.041, -0.9178, 1.041, -0.9178, 0.7207, -0.8584, 0.7207, -0.8584, 0.6028, -0.9178, 0.6028, -0.9178, 0.7755, -0.8584, 0.7755, -0.8584, 0.7207, -0.9178, 0.7207, -0.9178, 0.5251, -0.8584, 0.5251, -0.8584, -0.09223, -0.9178, -0.09223, -0.9178, 0.6028, -0.8584, 0.6028, -0.8584, 0.5251, -0.9178, 0.5251, -0.9178, -0.09223, -0.8584, -0.09223, -0.8584, -0.1418, -0.9178, -0.1418, -0.1038, 1.601, -0.1038, 1.536, -0.8584, 1.536, -0.8584, 1.601, -0.04112, 1.601, -0.04112, 1.536, -0.1038, 1.536, -0.1038, 1.601, -0.8584, 1.601, -0.8584, 1.536, -0.9178, 1.536, -0.9178, 1.601, -0.1038, 0.4985, -0.04112, 0.4985, -0.04112, 0.5271, -0.1038, 0.5271, 0.4985, 0.7755, 0.4985, 1.041, 0.5271, 1.041, 0.5271, 0.7755, 0.4985, -0.1418, 0.4985, -0.09223, 0.5271, -0.09223, 0.5271, -0.1418, -0.04112, 0.4985, -0.1038, 0.4985, -0.1038, 0.5271, -0.04112, 0.5271, 0.4985, 1.041, 0.4985, 0.7755, 0.5271, 0.7755, 0.5271, 1.041, 1.345, 0.4985, 1.288, 0.4985, 1.288, 0.5271, 1.345, 0.5271, 0.4985, 1.041, 0.4985, 0.7755, 0.5271, 0.7755, 0.5271, 1.041, 1.345, 0.4985, 1.604, 0.4985, 1.604, 0.5271, 1.345, 0.5271, 1.653, 0.4985, 2.118, 0.4985, 2.118, 0.5271, 1.653, 0.5271, 0.4985, 1.101, 0.4985, 1.536, 0.5271, 1.536, 0.5271, 1.101, -0.1038, 0.4985, -0.04112, 0.4985, -0.04112, 0.5271, -0.1038, 0.5271, 0.4985, 1.536, 0.4985, 1.601, 0.5271, 1.601, 0.5271, 1.536, 0.4985, 0.5251, 0.4985, 0.6028, 0.5271, 0.6028, 0.5271, 0.5251, 0.4985, -0.1418, 0.4985, -0.2029, 0.5271, -0.2029, 0.5271, -0.1418, 0.4985, -0.2029, 0.4985, -0.1418, 0.5271, -0.1418, 0.5271, -0.2029, 2.118, 0.4985, 1.653, 0.4985, 1.653, 0.5271, 2.118, 0.5271, 1.288, 0.4985, 1.345, 0.4985, 1.345, 0.5271, 1.288, 0.5271, 0.4985, 1.536, 0.4985, 1.101, 0.5271, 1.101, 0.5271, 1.536, 1.653, 0.4985, 2.118, 0.4985, 2.118, 0.5271, 1.653, 0.5271, 0.4985, 1.101, 0.4985, 1.536, 0.5271, 1.536, 0.5271, 1.101, 0.4985, 1.601, 0.4985, 1.536, 0.5271, 1.536, 0.5271, 1.601, 0.4985, 0.7207, 0.4985, 0.7755, 0.5271, 0.7755, 0.5271, 0.7207, -0.9178, 0.4985, -0.9932, 0.4985, -0.9932, 0.5271, -0.9178, 0.5271, 2.118, 0.4985, 1.653, 0.4985, 1.653, 0.5271, 2.118, 0.5271, 0.4985, 1.536, 0.4985, 1.101, 0.5271, 1.101, 0.5271, 1.536, 0.4985, 0.6028, 0.4985, 0.7207, 0.5271, 0.7207, 0.5271, 0.6028, -0.9932, 0.4985, -1.043, 0.4985, -1.043, 0.5271, -0.9932, 0.5271, -0.1038, 0.4985, -0.8584, 0.4985, -0.8584, 0.5271, -0.1038, 0.5271, 0.4985, 0.7755, 0.4985, 1.041, 0.5271, 1.041, 0.5271, 0.7755, 1.345, 0.4985, 1.288, 0.4985, 1.288, 0.5271, 1.345, 0.5271, 0.4186, 0.4985, -0.04112, 0.4985, -0.04112, 0.5271, 0.4186, 0.5271, 0.4985, 0.6028, 0.4985, 0.5251, 0.5271, 0.5251, 0.5271, 0.6028, 0.4763, 0.4985, 1.288, 0.4985, 1.288, 0.5271, 0.4763, 0.5271, 1.288, 0.4985, 0.4763, 0.4985, 0.4763, 0.5271, 1.288, 0.5271, -0.04112, 0.4985, 0.4186, 0.4985, 0.4186, 0.5271, -0.04112, 0.5271, 0.4985, 1.041, 0.4985, 1.101, 0.5271, 1.101, 0.5271, 1.041, 0.4985, 0.7755, 0.4985, 0.7207, 0.5271, 0.7207, 0.5271, 0.7755, 0.4985, 0.5251, 0.4985, -0.09223, 0.5271, -0.09223, 0.5271, 0.5251, 0.4985, -0.2592, 0.4985, -0.2029, 0.5271, -0.2029, 0.5271, -0.2592, 1.653, 0.4985, 1.604, 0.4985, 1.604, 0.5271, 1.653, 0.5271, -0.8584, 0.4985, -0.9178, 0.4985, -0.9178, 0.5271, -0.8584, 0.5271, 0.4985, 0.6028, 0.4985, 0.5251, 0.5271, 0.5251, 0.5271, 0.6028, 0.4985, -0.09223, 0.4985, -0.1418, 0.5271, -0.1418, 0.5271, -0.09223, 0.4985, -0.1418, 0.4985, -0.2029, 0.5271, -0.2029, 0.5271, -0.1418, 0.4985, 1.101, 0.4985, 1.041, 0.5271, 1.041, 0.5271, 1.101, 1.288, 0.4985, 0.4763, 0.4985, 0.4763, 0.5271, 1.288, 0.5271, 1.604, 0.4985, 1.653, 0.4985, 1.653, 0.5271, 1.604, 0.5271, 0.4985, 0.7006, 0.4985, 0.6028, 0.5271, 0.6028, 0.5271, 0.7006, 0.4985, 0.7207, 0.4985, 0.6028, 0.5271, 0.6028, 0.5271, 0.7207, 0.4985, -0.2029, 0.4985, -0.2592, 0.5271, -0.2592, 0.5271, -0.2029, 0.4985, 0.6028, 0.4985, 0.7207, 0.5271, 0.7207, 0.5271, 0.6028, 0.4985, 0.7545, 0.4985, 0.7006, 0.5271, 0.7006, 0.5271, 0.7545])
me_cube.materials.append(mat_material)
me_cube.use_remesh_preserve_volume = False
me_cube.use_remesh_preserve_attributes = False
me_cube.use_mirror_vertex_groups = False
me_cube.update()
me_cube_001 = bpy.data.meshes.new('Cube.001')
me_cube_001.from_pydata([(-63.17, -1.627, -60.18), (-63.17, -1.627, 8.68), (-63.17, -333.1, -60.18), (-63.17, -333.1, 8.68), (52.62, -1.627, -58.8), (52.62, -1.627, 8.68), (52.62, -333.1, -58.8), (52.62, -333.1, 8.68), (-66.67, -1.627, -67.04), (-66.67, -333.1, -67.04), (52.62, -1.627, -67.04), (52.62, -333.1, -67.04), (-73.56, -1.627, -60.18), (-73.56, -333.1, -60.18), (-77.06, -1.627, -67.04), (-77.06, -333.1, -67.04), (-80.39, -1.627, -60.18), (-80.39, -333.1, -60.18), (-80.39, -1.627, -67.04), (-80.39, -333.1, -67.04), (-66.67, -333.1, -103.6), (52.62, -333.1, -103.6), (-66.67, -1.627, -103.6), (52.62, -1.627, -103.6), (-77.06, -1.627, -103.6), (-77.06, -333.1, -103.6), (-80.39, -1.627, -103.6), (-80.39, -333.1, -103.6), (-63.17, -333.1, -109.1), (52.62, -333.1, -111.2), (-63.17, -1.627, -109.1), (52.62, -1.627, -111.2), (-73.56, -1.627, -109.1), (-73.56, -333.1, -109.1), (-80.39, -1.627, -109.1), (-80.39, -333.1, -109.1), (-63.17, -333.1, -127.4), (52.62, -333.1, -129.3), (-63.17, -1.627, -127.4), (52.62, -1.627, -129.3), (-63.17, -333.1, -138.1), (54.04, -333.1, -138.1), (-63.17, -1.627, -138.1), (54.04, -1.627, -138.1), (-63.17, -333.1, -221.0), (54.04, -333.1, -223.1), (-63.17, -1.627, -221.0), (54.04, -1.627, -223.1), (-63.17, -333.1, -227.8), (54.04, -333.1, -227.8), (-63.17, -1.627, -227.8), (54.04, -1.627, -227.8), (118.9, -333.1, -129.3), (118.9, -195.1, -129.3), (117.3, -333.1, -138.1), (117.3, -1.627, -138.1), (117.3, -333.1, -223.1), (117.3, -1.627, -223.1), (117.3, -333.1, -227.8), (117.3, -1.627, -227.8), (125.3, -333.1, -127.4), (125.3, -1.627, -127.4), (125.3, -333.1, -138.1), (125.3, -1.627, -138.1), (125.3, -333.1, -223.1), (125.3, -1.627, -223.1), (125.3, -333.1, -227.8), (125.3, -1.627, -227.8), (118.9, -333.1, -115.3), (118.9, -195.1, -115.3), (125.3, -333.1, -114.0), (125.3, -1.627, -114.0), (118.9, -333.1, -107.9), (118.9, -195.1, -107.9), (125.3, -333.1, -107.9), (125.3, -1.627, -107.9), (237.0, -333.1, -127.4), (237.0, -1.627, -127.4), (237.0, -333.1, -138.1), (237.0, -1.627, -138.1), (237.0, -333.1, -223.1), (237.0, -1.627, -223.1), (237.0, -333.1, -227.8), (237.0, -1.627, -227.8), (237.0, -333.1, -114.0), (237.0, -1.627, -114.0), (237.0, -333.1, -107.9), (237.0, -1.627, -107.9), (244.8, -333.1, -127.4), (244.8, -1.627, -127.4), (244.8, -333.1, -138.1), (244.8, -1.627, -138.1), (244.8, -333.1, -223.1), (244.8, -1.627, -223.1), (244.8, -333.1, -229.9), (244.8, -1.627, -229.9), (244.8, -333.1, -114.0), (244.8, -1.627, -114.0), (244.8, -333.1, -107.9), (244.8, -1.627, -107.9), (238.2, -333.1, -227.8), (244.8, -333.1, -229.9), (238.2, -1.627, -227.8), (244.8, -1.627, -229.9), (238.2, -333.1, -236.2), (244.8, -333.1, -238.4), (238.2, -1.627, -236.2), (244.8, -1.627, -238.4), (238.2, -333.1, -244.0), (244.8, -333.1, -244.0), (238.2, -1.627, -244.0), (244.8, -1.627, -244.0), (280.6, -333.1, -127.4), (280.6, -1.627, -127.4), (280.6, -333.1, -138.1), (280.6, -1.627, -138.1), (280.6, -333.1, -223.1), (280.6, -1.627, -223.1), (280.6, -333.1, -229.9), (280.6, -1.627, -229.9), (280.6, -333.1, -114.0), (280.6, -1.627, -114.0), (280.6, -333.1, -107.9), (280.6, -1.627, -107.9), (280.6, -333.1, -229.9), (280.6, -1.627, -229.9), (280.6, -333.1, -238.4), (280.6, -1.627, -238.4), (280.6, -333.1, -244.0), (280.6, -1.627, -244.0), (287.4, -333.1, -127.4), (287.4, -1.627, -127.4), (287.4, -333.1, -138.1), (287.4, -1.627, -138.1), (287.4, -333.1, -223.1), (287.4, -1.627, -223.1), (287.4, -333.1, -227.8), (287.4, -1.627, -227.8), (287.4, -333.1, -114.0), (287.4, -1.627, -114.0), (287.4, -333.1, -107.9), (287.4, -1.627, -107.9), (286.1, -333.1, -227.8), (286.1, -1.627, -227.8), (286.1, -333.1, -236.2), (286.1, -1.627, -236.2), (286.1, -333.1, -244.0), (286.1, -1.627, -244.0), (351.4, -333.1, -127.4), (351.4, -1.627, -127.4), (351.4, -333.1, -138.1), (351.4, -1.627, -138.1), (351.4, -333.1, -223.1), (351.4, -1.627, -223.1), (351.4, -333.1, -227.8), (351.4, -1.627, -227.8), (351.4, -333.1, -114.0), (351.4, -1.627, -114.0), (351.4, -333.1, -107.9), (351.4, -1.627, -107.9), (356.3, -333.1, -127.4), (356.3, -1.627, -127.4), (356.3, -333.1, -138.1), (356.3, -1.627, -138.1), (356.3, -333.1, -223.1), (356.3, -1.627, -223.1), (356.3, -333.1, -227.8), (356.3, -1.627, -227.8), (356.3, -333.1, -114.0), (356.3, -1.627, -114.0), (356.3, -333.1, -107.9), (356.3, -1.627, -107.9), (45.42, -1.627, 8.68), (45.42, -333.1, -58.8), (45.42, -333.1, 8.68), (45.42, -1.627, -58.8), (45.42, -333.1, -67.04), (45.42, -1.627, -67.04), (45.42, -333.1, -103.6), (45.42, -1.627, -103.6), (45.42, -333.1, -111.2), (45.42, -1.627, -111.2), (45.42, -333.1, -127.4), (45.42, -1.627, -127.4), (45.42, -333.1, -138.1), (45.42, -1.627, -138.1), (45.42, -333.1, -223.1), (45.42, -1.627, -223.1), (45.42, -333.1, -227.8), (45.42, -1.627, -227.8), (-58.49, -333.1, 8.68), (-58.49, -1.627, -58.8), (-58.49, -1.627, -67.04), (-58.49, -1.627, -103.6), (-58.49, -1.627, -111.2), (-58.49, -1.627, -127.4), (-58.49, -1.627, -138.1), (-58.49, -1.627, -223.1), (-58.49, -1.627, -227.8), (-58.49, -1.627, 8.68), (-58.49, -333.1, -58.8), (-58.49, -333.1, -67.04), (-58.49, -333.1, -103.6), (-58.49, -333.1, -111.2), (-58.49, -333.1, -127.4), (-58.49, -333.1, -138.1), (-58.49, -333.1, -223.1), (-58.49, -333.1, -227.8), (-63.17, -1.627, -0.2594), (52.62, -333.1, -0.2594), (-63.17, -333.1, -0.2594), (52.62, -1.627, -0.2594), (45.42, -1.627, 1.124), (45.42, -333.1, 1.124), (-58.49, -333.1, 1.124), (-58.49, -1.627, 1.124), (45.42, -1.317, 10.06), (54.04, -1.317, 10.06), (-66.67, -1.317, 1.124), (-66.67, -1.317, 10.06), (54.04, -1.317, 1.124), (-58.49, -1.317, -58.8), (-66.67, -1.317, -58.8), (-58.49, -1.317, -67.04), (-66.67, -1.317, -67.04), (54.04, -1.317, -67.04), (54.04, -1.317, -58.8), (-77.06, -1.317, -58.8), (-77.06, -1.317, -67.04), (-83.89, -1.317, -58.8), (-83.89, -1.317, -67.04), (-83.89, -1.317, -111.2), (-83.89, -1.317, -103.6), (-58.49, -1.317, -103.6), (-66.67, -1.317, -103.6), (-77.06, -1.317, -103.6), (-77.06, -1.317, -111.2), (54.04, -1.317, -103.6), (-58.49, -1.317, -111.2), (-66.67, -1.317, -111.2), (54.04, -1.317, -111.2), (-58.49, -1.317, -127.4), (-66.67, -1.317, -127.4), (54.04, -1.317, -127.4), (117.3, -1.317, -138.1), (54.04, -1.317, -138.1), (-58.49, -1.317, -138.1), (-66.67, -1.317, -138.1), (117.3, -194.8, -127.4), (-58.49, -1.317, -223.1), (-66.67, -1.317, -223.1), (-58.49, -1.317, -229.9), (-66.67, -1.317, -229.9), (54.04, -1.317, -229.9), (54.04, -1.317, -223.1), (117.3, -1.317, -229.9), (117.3, -1.317, -223.1), (125.3, -1.317, -127.4), (125.3, -1.317, -138.1), (237.0, -1.317, -114.0), (125.3, -1.317, -114.0), (125.3, -1.317, -229.9), (125.3, -1.317, -223.1), (125.3, -1.317, -106.5), (237.0, -1.317, -106.5), (117.3, -194.8, -114.0), (117.3, -194.8, -106.5), (244.8, -1.317, -114.0), (237.0, -1.317, -229.9), (237.0, -1.317, -223.1), (244.8, -1.317, -106.5), (244.8, -1.317, -229.9), (244.8, -1.317, -223.1), (280.6, -1.317, -114.0), (244.8, -1.317, -229.9), (237.0, -1.317, -229.9), (280.6, -1.317, -106.5), (244.8, -1.317, -238.4), (237.0, -1.317, -238.4), (244.8, -1.317, -246.1), (237.0, -1.317, -246.1), (287.4, -1.317, -114.0), (287.4, -1.317, -238.4), (280.6, -1.317, -238.4), (280.6, -1.317, -229.9), (287.4, -1.317, -229.9), (280.6, -1.317, -229.9), (280.6, -1.317, -223.1), (280.6, -1.317, -246.1), (287.4, -1.317, -229.9), (287.4, -1.317, -223.1), (287.4, -1.317, -106.5), (287.4, -1.317, -246.1), (358.1, -1.317, -106.5), (351.4, -1.317, -106.5), (351.4, -1.317, -127.4), (351.4, -1.317, -138.1), (351.4, -1.317, -223.1), (351.4, -1.317, -229.9), (351.4, -1.317, -114.0), (358.1, -1.317, -127.4), (358.1, -1.317, -138.1), (358.1, -1.317, -223.1), (358.1, -1.317, -229.9), (358.1, -1.317, -114.0), (-58.49, -1.317, 10.06), (45.42, -1.317, -58.8), (45.42, -1.317, -67.04), (45.42, -1.317, -103.6), (45.42, -1.317, -111.2), (45.42, -1.317, -127.4), (45.42, -1.317, -138.1), (45.42, -1.317, -223.1), (45.42, -1.317, -229.9), (45.42, -1.317, 1.124), (-58.49, -1.317, 1.124)], [], [(4, 6, 11, 10), (213, 173, 6, 209), (209, 6, 4, 211), (199, 1, 3, 190), (208, 0, 2, 210), (149, 157, 299, 295), (19, 18, 26, 27), (9, 15, 25, 20), (102, 103, 274, 275), (200, 2, 9, 201), (43, 185, 311, 245), (2, 0, 12, 13), (198, 50, 252, 251), (9, 2, 13, 15), (17, 16, 18, 19), (13, 12, 16, 17), (15, 13, 17, 19), (15, 19, 27, 25), (23, 21, 29, 31), (24, 22, 234, 235), (129, 111, 279, 288), (14, 8, 22, 24), (10, 11, 21, 23), (201, 9, 20, 202), (69, 73, 266, 265), (95, 83, 268, 271), (107, 127, 283, 277), (30, 28, 33, 32), (32, 33, 35, 34), (202, 20, 28, 203), (25, 27, 35, 33), (27, 26, 34, 35), (20, 25, 33, 28), (195, 196, 246, 241), (204, 36, 40, 205), (28, 30, 38, 36), (31, 29, 37, 39), (203, 28, 36, 204), (185, 43, 47, 187), (73, 75, 263, 266), (36, 38, 42, 40), (45, 49, 58, 56), (41, 45, 56, 54), (40, 42, 46, 44), (153, 151, 296, 297), (205, 40, 44, 206), (189, 51, 49, 188), (206, 44, 48, 207), (196, 197, 249, 246), (44, 46, 50, 48), (22, 193, 233, 234), (193, 194, 238, 233), (52, 54, 62, 60), (49, 51, 59, 58), (39, 37, 52, 53), (37, 41, 54, 52), (47, 43, 55, 57), (151, 149, 295, 296), (70, 60, 76, 84), (81, 93, 272, 269), (75, 74, 86, 87), (58, 59, 67, 66), (57, 55, 63, 65), (46, 42, 247, 250), (56, 58, 66, 64), (54, 56, 64, 62), (194, 195, 241, 238), (53, 52, 68, 69), (60, 62, 78, 76), (52, 60, 70, 68), (73, 72, 74, 75), (68, 70, 74, 72), (34, 26, 232, 231), (69, 68, 72, 73), (81, 79, 91, 93), (86, 84, 96, 98), (80, 82, 94, 92), (77, 85, 97, 89), (191, 192, 223, 221), (62, 64, 80, 78), (74, 70, 84, 86), (63, 61, 77, 79), (66, 67, 83, 82), (61, 71, 85, 77), (64, 66, 82, 80), (65, 63, 79, 81), (95, 93, 117, 119), (92, 94, 118, 116), (159, 171, 293, 294), (98, 96, 120, 122), (94, 95, 119, 118), (84, 76, 88, 96), (76, 78, 90, 88), (39, 53, 248, 243), (78, 80, 92, 90), (87, 86, 98, 99), (79, 77, 89, 91), (94, 82, 100, 101), (71, 61, 257, 260), (95, 94, 101, 103), (82, 83, 102, 100), (83, 95, 103, 102), (105, 109, 128, 126), (100, 102, 106, 104), (53, 69, 265, 248), (101, 100, 104, 105), (108, 110, 111, 109), (105, 104, 108, 109), (137, 119, 286, 289), (104, 106, 110, 108), (128, 129, 147, 146), (117, 115, 133, 135), (120, 112, 130, 138), (124, 126, 144, 142), (113, 121, 139, 131), (16, 12, 227, 229), (115, 113, 131, 133), (101, 105, 126, 124), (88, 90, 114, 112), (91, 89, 113, 115), (89, 97, 121, 113), (103, 101, 124, 125), (96, 88, 112, 120), (109, 111, 129, 128), (93, 91, 115, 117), (99, 98, 122, 123), (90, 92, 116, 114), (107, 103, 125, 127), (130, 132, 150, 148), (138, 130, 148, 156), (135, 133, 151, 153), (140, 138, 156, 158), (134, 136, 154, 152), (145, 144, 146, 147), (143, 142, 144, 145), (123, 122, 140, 141), (114, 116, 134, 132), (126, 128, 146, 144), (127, 125, 284, 283), (118, 119, 137, 136), (199, 172, 216, 305), (122, 120, 138, 140), (116, 118, 136, 134), (125, 124, 142, 143), (42, 38, 242, 247), (112, 114, 132, 130), (75, 87, 264, 263), (154, 155, 167, 166), (123, 141, 291, 276), (159, 158, 170, 171), (150, 152, 164, 162), (18, 16, 229, 230), (132, 134, 152, 150), (141, 140, 158, 159), (133, 131, 149, 151), (136, 137, 155, 154), (121, 97, 267, 273), (131, 139, 157, 149), (161, 160, 162, 163), (165, 164, 166, 167), (163, 162, 164, 165), (160, 161, 169, 168), (168, 169, 171, 170), (63, 55, 244, 258), (152, 154, 166, 164), (158, 156, 168, 170), (147, 129, 288, 292), (156, 148, 160, 168), (148, 150, 162, 160), (93, 95, 271, 272), (55, 43, 245, 244), (45, 186, 188, 49), (198, 189, 188, 207), (41, 184, 186, 45), (195, 183, 185, 196), (196, 185, 187, 197), (29, 180, 182, 37), (37, 182, 184, 41), (193, 179, 181, 194), (21, 178, 180, 29), (194, 181, 183, 195), (192, 177, 179, 193), (11, 176, 178, 21), (6, 173, 176, 11), (191, 175, 177, 192), (117, 135, 290, 287), (5, 172, 174, 7), (214, 200, 173, 213), (210, 2, 200, 214), (12, 0, 222, 227), (8, 192, 193, 22), (167, 155, 298, 303), (1, 199, 305, 219), (67, 59, 255, 261), (8, 14, 228, 224), (50, 198, 207, 48), (189, 198, 251, 313), (186, 206, 207, 188), (184, 205, 206, 186), (180, 203, 204, 182), (182, 204, 205, 184), (178, 202, 203, 180), (176, 201, 202, 178), (173, 200, 201, 176), (212, 175, 191, 215), (172, 199, 190, 174), (57, 65, 262, 256), (3, 210, 214, 190), (190, 214, 213, 174), (119, 117, 287, 286), (197, 187, 312, 249), (1, 208, 210, 3), (7, 209, 211, 5), (174, 213, 209, 7), (315, 221, 222, 218), (306, 226, 225, 307), (227, 228, 230, 229), (222, 224, 228, 227), (235, 234, 239, 236), (232, 235, 236, 231), (230, 228, 235, 232), (307, 225, 237, 308), (309, 240, 243, 310), (308, 237, 240, 309), (310, 243, 245, 311), (245, 243, 248, 244), (312, 254, 253, 313), (255, 256, 262, 261), (257, 248, 265, 260), (253, 254, 256, 255), (261, 262, 269, 268), (244, 248, 257, 258), (260, 265, 266, 263), (260, 263, 264, 259), (259, 264, 270, 267), (279, 277, 283, 288), (268, 269, 272, 271), (275, 274, 277, 278), (267, 270, 276, 273), (278, 277, 279, 280), (283, 284, 285, 282), (273, 276, 291, 281), (288, 283, 282, 292), (286, 287, 290, 289), (299, 294, 293, 304), (296, 295, 300, 301), (289, 290, 297, 298), (281, 291, 294, 299), (295, 299, 304, 300), (297, 296, 301, 302), (298, 297, 302, 303), (249, 312, 313, 251), (220, 226, 306, 314), (222, 221, 223, 224), (239, 238, 241, 242), (234, 233, 238, 239), (247, 246, 249, 250), (242, 241, 246, 247), (250, 249, 251, 252), (216, 314, 315, 305), (217, 220, 314, 216), (305, 315, 218, 219), (187, 47, 254, 312), (26, 18, 230, 232), (50, 46, 250, 252), (51, 189, 313, 253), (14, 24, 235, 228), (97, 85, 259, 267), (10, 23, 237, 225), (99, 123, 276, 270), (135, 153, 297, 290), (0, 208, 218, 222), (172, 5, 217, 216), (208, 1, 219, 218), (185, 183, 310, 311), (103, 107, 277, 274), (106, 102, 275, 278), (155, 137, 289, 298), (87, 99, 270, 264), (211, 4, 226, 220), (141, 159, 294, 291), (175, 212, 314, 306), (5, 211, 220, 217), (181, 179, 308, 309), (30, 32, 236, 239), (157, 139, 281, 299), (215, 191, 221, 315), (183, 181, 309, 310), (32, 34, 231, 236), (212, 215, 315, 314), (179, 177, 307, 308), (111, 110, 280, 279), (59, 51, 253, 255), (161, 163, 301, 300), (65, 81, 269, 262), (83, 67, 261, 268), (47, 57, 256, 254), (177, 175, 306, 307), (23, 31, 240, 237), (163, 165, 302, 301), (110, 106, 278, 280), (139, 121, 273, 281), (192, 8, 224, 223), (61, 63, 258, 257), (165, 167, 303, 302), (143, 145, 282, 285), (4, 10, 225, 226), (85, 71, 260, 259), (125, 143, 285, 284), (169, 161, 300, 304), (31, 39, 243, 240), (145, 147, 292, 282), (38, 30, 239, 242), (171, 169, 304, 293)])
_uv = me_cube_001.uv_layers.new(name='UVMap')
_uv.uv.foreach_set('vector', [0.5743, 0.5102, 0.5734, -0.4918, 0.6332, -0.4919, 0.6341, 0.5101, -0.1038, 1.536, -0.1038, 1.101, -0.04112, 1.101, -0.04112, 1.536, 0.1382, -0.4914, 0.5734, -0.4918, 0.5743, 0.5102, 0.1391, 0.5106, -0.8584, 0.8407, -0.9178, 0.8407, -0.9178, -0.1613, -0.8584, -0.1613, -0.9662, 1.613, -0.531, 1.613, -0.5312, 0.6109, -0.9664, 0.611, 0.8407, 0.6028, 0.8407, 0.7006, 0.843, 0.7006, 0.843, 0.6028, -0.4713, 0.6109, -0.4711, 1.613, -0.2053, 1.613, -0.2055, 0.6109, -0.9178, 1.041, -0.9932, 1.041, -0.9932, 0.7755, -0.9178, 0.7755, 1.288, 0.8407, 1.345, 0.8407, 1.345, 0.843, 1.288, 0.843, -0.8584, 1.101, -0.9178, 1.101, -0.9178, 1.041, -0.8584, 1.041, -0.04112, 0.8407, -0.1038, 0.8407, -0.1038, 0.843, -0.04112, 0.843, -0.9178, -0.1613, -0.9178, 0.8407, -0.9932, 0.8407, -0.9932, -0.1613, -0.8584, 0.8407, -0.9178, 0.8407, -0.9178, 0.843, -0.8584, 0.843, -0.9178, 1.041, -0.9178, 1.101, -0.9932, 1.101, -0.9932, 1.041, -0.5312, 0.6109, -0.531, 1.613, -0.4711, 1.613, -0.4713, 0.6109, 0.7311, -0.2213, -0.2709, -0.2211, -0.2709, -0.2707, 0.7311, -0.2709, -0.9932, 1.041, -0.9932, 1.101, -1.043, 1.101, -1.043, 1.041, -0.9932, 1.041, -1.043, 1.041, -1.043, 0.7755, -0.9932, 0.7755, 0.8999, 0.5099, 0.899, -0.4921, 0.9539, -0.4922, 0.9548, 0.5098, -0.9932, 0.8407, -0.9178, 0.8407, -0.9178, 0.843, -0.9932, 0.843, 1.604, 0.8407, 1.345, 0.8407, 1.345, 0.843, 1.604, 0.843, -0.9932, 1.041, -0.9178, 1.041, -0.9178, 0.7755, -0.9932, 0.7755, 0.6341, 0.5101, 0.6332, -0.4919, 0.899, -0.4921, 0.8999, 0.5099, -0.8584, 1.041, -0.9178, 1.041, -0.9178, 0.7755, -0.8584, 0.7755, 0.8407, 0.7006, 0.8407, 0.7545, 0.843, 0.7545, 0.843, 0.7006, 1.345, 0.8407, 1.288, 0.8407, 1.288, 0.843, 1.345, 0.843, 1.345, 0.8407, 1.604, 0.8407, 1.604, 0.843, 1.345, 0.843, -0.9178, 0.8407, -0.9178, -0.1613, -0.9932, -0.1613, -0.9932, 0.8407, -0.2709, -0.2211, 0.7311, -0.2213, 0.7311, -0.2709, -0.2709, -0.2707, -0.8584, 0.7755, -0.9178, 0.7755, -0.9178, 0.7207, -0.8584, 0.7207, -0.9932, 0.7755, -1.043, 0.7755, -1.043, 0.7207, -0.9932, 0.7207, -0.2055, 0.6109, -0.2053, 1.613, -0.1505, 1.613, -0.1507, 0.6108, -0.9178, 0.7755, -0.9932, 0.7755, -0.9932, 0.7207, -0.9178, 0.7207, 0.8407, 0.6028, 0.8407, 0.5251, 0.843, 0.5251, 0.843, 0.6028, -0.8584, 0.6028, -0.9178, 0.6028, -0.9178, 0.5251, -0.8584, 0.5251, -0.1507, 0.6108, -0.1505, 1.613, -0.03262, 1.613, -0.03281, 0.6108, 0.8407, 0.7207, -0.1613, 0.7207, -0.1613, 0.6028, 0.8407, 0.6028, -0.8584, 0.7207, -0.9178, 0.7207, -0.9178, 0.6028, -0.8584, 0.6028, -0.1038, 0.5251, -0.04112, 0.5251, -0.04112, -0.09223, -0.1038, -0.09223, 0.4186, 0.8407, 0.4763, 0.8407, 0.4763, 0.843, 0.4186, 0.843, -0.03281, 0.6108, -0.03262, 1.613, 0.04511, 1.613, 0.04492, 0.6108, -0.04112, -0.09223, -0.04112, -0.1418, 0.4186, -0.1418, 0.4186, -0.09223, -0.04112, 0.5251, -0.04112, -0.09223, 0.4186, -0.09223, 0.4186, 0.5251, 0.04492, 0.6108, 0.04511, 1.613, 0.6624, 1.613, 0.6622, 0.6107, 0.8407, -0.09223, 0.8407, 0.5251, 0.843, 0.5251, 0.843, -0.09223, -0.8584, 0.5251, -0.9178, 0.5251, -0.9178, -0.09223, -0.8584, -0.09223, -0.1038, 0.8407, -0.04112, 0.8407, -0.04112, -0.1613, -0.1038, -0.1613, -0.8584, -0.09223, -0.9178, -0.09223, -0.9178, -0.1418, -0.8584, -0.1418, 0.8407, 0.5251, 0.8407, -0.09223, 0.843, -0.09223, 0.843, 0.5251, 0.6622, 0.6107, 0.6624, 1.613, 0.7119, 1.613, 0.7118, 0.6107, -0.9178, 0.8407, -0.8584, 0.8407, -0.8584, 0.843, -0.9178, 0.843, 0.8407, 0.7755, 0.8407, 0.7207, 0.843, 0.7207, 0.843, 0.7755, 0.4186, 0.6028, 0.4186, 0.5251, 0.4763, 0.5251, 0.4763, 0.6028, -0.04112, -0.1613, -0.04112, 0.8407, 0.4186, 0.8407, 0.4186, -0.1613, -0.04112, 0.8407, -0.04112, -0.1613, 0.4186, -0.1613, 0.4186, 0.8407, -0.04112, 0.6028, -0.04112, 0.5251, 0.4186, 0.5251, 0.4186, 0.6028, -0.04112, -0.09223, -0.04112, 0.5251, 0.4186, 0.5251, 0.4186, -0.09223, 0.8407, 0.5251, 0.8407, 0.6028, 0.843, 0.6028, 0.843, 0.5251, 0.4763, 0.7006, 0.4763, 0.6028, 1.288, 0.6028, 1.288, 0.7006, 1.288, 0.8407, 1.345, 0.8407, 1.345, 0.843, 1.288, 0.843, 0.4763, 0.8407, 0.4763, -0.1613, 1.288, -0.1613, 1.288, 0.8407, 0.4186, -0.1613, 0.4186, 0.8407, 0.4763, 0.8407, 0.4763, -0.1613, 0.4186, -0.09223, 0.4186, 0.5251, 0.4763, 0.5251, 0.4763, -0.09223, 0.8407, -0.09223, 0.8407, 0.5251, 0.843, 0.5251, 0.843, -0.09223, 0.4186, -0.09223, 0.4186, -0.1418, 0.4763, -0.1418, 0.4763, -0.09223, 0.4186, 0.5251, 0.4186, -0.09223, 0.4763, -0.09223, 0.4763, 0.5251, 0.8407, 0.7207, 0.8407, 0.6028, 0.843, 0.6028, 0.843, 0.7207, 0.8407, 0.6028, -0.1613, 0.6028, -0.1613, 0.7006, 0.8407, 0.7006, 0.4763, 0.6028, 0.4763, 0.5251, 1.288, 0.5251, 1.288, 0.6028, 0.4186, 0.6028, 0.4763, 0.6028, 0.4763, 0.7006, 0.4186, 0.7006, 0.4186, 0.8407, 0.4186, -0.1613, 0.4763, -0.1613, 0.4763, 0.8407, 0.4186, 0.7006, 0.4763, 0.7006, 0.4763, 0.7545, 0.4186, 0.7545, 0.8407, 0.7207, 0.8407, 0.7755, 0.843, 0.7755, 0.843, 0.7207, 0.8407, 0.7006, -0.1613, 0.7006, -0.1613, 0.7545, 0.8407, 0.7545, 1.288, -0.09223, 1.288, 0.5251, 1.345, 0.5251, 1.345, -0.09223, 1.288, 0.7545, 1.288, 0.7006, 1.345, 0.7006, 1.345, 0.7545, 1.288, -0.09223, 1.288, -0.1418, 1.345, -0.1418, 1.345, -0.09223, 1.288, 0.6028, 1.288, 0.7006, 1.345, 0.7006, 1.345, 0.6028, 0.8407, 1.101, 0.8407, 1.041, 0.843, 1.041, 0.843, 1.101, 0.4763, 0.5251, 0.4763, -0.09223, 1.288, -0.09223, 1.288, 0.5251, 0.4763, 0.7545, 0.4763, 0.7006, 1.288, 0.7006, 1.288, 0.7545, 0.4763, 0.5251, 0.4763, 0.6028, 1.288, 0.6028, 1.288, 0.5251, 0.4763, -0.1613, 0.4763, 0.8407, 1.288, 0.8407, 1.288, -0.1613, 0.4763, 0.6028, 0.4763, 0.7006, 1.288, 0.7006, 1.288, 0.6028, 0.4763, -0.09223, 0.4763, -0.1418, 1.288, -0.1418, 1.288, -0.09223, 0.4763, -0.09223, 0.4763, 0.5251, 1.288, 0.5251, 1.288, -0.09223, 1.345, -0.1418, 1.345, -0.09223, 1.604, -0.09223, 1.604, -0.1418, 1.345, -0.09223, 1.345, -0.1418, 1.604, -0.1418, 1.604, -0.09223, 2.118, 0.8407, 2.167, 0.8407, 2.167, 0.843, 2.118, 0.843, 1.345, 0.7545, 1.345, 0.7006, 1.604, 0.7006, 1.604, 0.7545, 1.345, -0.1613, 1.345, 0.8407, 1.604, 0.8407, 1.604, -0.1613, 1.288, 0.7006, 1.288, 0.6028, 1.345, 0.6028, 1.345, 0.7006, 1.288, 0.6028, 1.288, 0.5251, 1.345, 0.5251, 1.345, 0.6028, -0.04112, 0.8407, 0.4186, 0.8407, 0.4186, 0.843, -0.04112, 0.843, 1.288, 0.5251, 1.288, -0.09223, 1.345, -0.09223, 1.345, 0.5251, 1.288, 0.8407, 1.288, -0.1613, 1.345, -0.1613, 1.345, 0.8407, 1.288, 0.5251, 1.288, 0.6028, 1.345, 0.6028, 1.345, 0.5251, 1.345, -0.1613, 1.288, -0.1613, 1.288, -0.1613, 1.345, -0.1613, 0.8407, 0.7006, 0.8407, 0.6028, 0.843, 0.6028, 0.843, 0.7006, 1.345, 0.8407, 1.345, -0.1613, 1.345, -0.1613, 1.345, 0.8407, 1.288, -0.1613, 1.288, 0.8407, 1.288, 0.8407, 1.288, -0.1613, 1.288, 0.8407, 1.345, 0.8407, 1.345, 0.8407, 1.288, 0.8407, 1.345, -0.2029, 1.345, -0.2592, 1.604, -0.2592, 1.604, -0.2029, 0.7118, 0.6107, 0.7119, 1.613, 0.7731, 1.613, 0.7729, 0.6107, 0.8407, 0.6028, 0.8407, 0.7006, 0.843, 0.7006, 0.843, 0.6028, 1.345, -0.1418, 1.288, -0.1418, 1.288, -0.2029, 1.345, -0.2029, 1.288, -0.1613, 1.288, 0.8407, 1.345, 0.8407, 1.345, -0.1613, 1.345, -0.2029, 1.288, -0.2029, 1.288, -0.2592, 1.345, -0.2592, 1.653, 0.8407, 1.604, 0.8407, 1.604, 0.843, 1.653, 0.843, 0.7729, 0.6107, 0.7731, 1.613, 0.8294, 1.613, 0.8292, 0.6106, 1.604, -0.1613, 1.604, 0.8407, 1.653, 0.8407, 1.653, -0.1613, 1.604, -0.09223, 1.604, 0.5251, 1.653, 0.5251, 1.653, -0.09223, 1.604, 0.7006, 1.604, 0.6028, 1.653, 0.6028, 1.653, 0.7006, 1.604, -0.1418, 1.604, -0.2029, 1.653, -0.2029, 1.653, -0.1418, 1.604, 0.6028, 1.604, 0.7006, 1.653, 0.7006, 1.653, 0.6028, -1.043, 0.8407, -0.9932, 0.8407, -0.9932, 0.843, -1.043, 0.843, 1.604, 0.5251, 1.604, 0.6028, 1.653, 0.6028, 1.653, 0.5251, 1.345, -0.1418, 1.345, -0.2029, 1.604, -0.2029, 1.604, -0.1418, 1.345, 0.6028, 1.345, 0.5251, 1.604, 0.5251, 1.604, 0.6028, 1.345, 0.5251, 1.345, 0.6028, 1.604, 0.6028, 1.604, 0.5251, 1.345, 0.6028, 1.345, 0.7006, 1.604, 0.7006, 1.604, 0.6028, 1.345, 0.8407, 1.345, -0.1613, 1.604, -0.1613, 1.604, 0.8407, 1.345, 0.7006, 1.345, 0.6028, 1.604, 0.6028, 1.604, 0.7006, 1.345, -0.1613, 1.345, 0.8407, 1.604, 0.8407, 1.604, -0.1613, 1.345, -0.09223, 1.345, 0.5251, 1.604, 0.5251, 1.604, -0.09223, 1.345, 0.8407, 1.345, -0.1613, 1.604, -0.1613, 1.604, 0.8407, 1.345, 0.5251, 1.345, -0.09223, 1.604, -0.09223, 1.604, 0.5251, 1.345, -0.2029, 1.345, -0.1418, 1.604, -0.1418, 1.604, -0.2029, 1.653, 0.6028, 1.653, 0.5251, 2.118, 0.5251, 2.118, 0.6028, 1.653, 0.7006, 1.653, 0.6028, 2.118, 0.6028, 2.118, 0.7006, 1.653, -0.09223, 1.653, 0.5251, 2.118, 0.5251, 2.118, -0.09223, 1.653, 0.7545, 1.653, 0.7006, 2.118, 0.7006, 2.118, 0.7545, 1.653, -0.09223, 1.653, -0.1418, 2.118, -0.1418, 2.118, -0.09223, 1.878, 0.509, 1.878, -0.493, 1.934, -0.4931, 1.935, 0.509, 1.817, 0.5091, 1.816, -0.493, 1.878, -0.493, 1.878, 0.509, 1.604, 0.8407, 1.604, -0.1613, 1.653, -0.1613, 1.653, 0.8407, 1.604, 0.5251, 1.604, -0.09223, 1.653, -0.09223, 1.653, 0.5251, 1.604, -0.2029, 1.604, -0.2592, 1.653, -0.2592, 1.653, -0.2029, 0.8407, -0.2029, 0.8407, -0.1418, 0.843, -0.1418, 0.843, -0.2029, 1.604, -0.1613, 1.604, 0.8407, 1.653, 0.8407, 1.653, -0.1613, -0.8584, 0.8407, -0.1038, 0.8407, -0.1038, 0.843, -0.8584, 0.843, 1.604, 0.7545, 1.604, 0.7006, 1.653, 0.7006, 1.653, 0.7545, 1.604, -0.09223, 1.604, -0.1418, 1.653, -0.1418, 1.653, -0.09223, 1.604, 0.8407, 1.604, -0.1613, 1.653, -0.1613, 1.653, 0.8407, 0.8407, 0.5251, 0.8407, 0.6028, 0.843, 0.6028, 0.843, 0.5251, 1.604, 0.6028, 1.604, 0.5251, 1.653, 0.5251, 1.653, 0.6028, 0.4763, 0.8407, 1.288, 0.8407, 1.288, 0.843, 0.4763, 0.843, 1.838, 1.787, 0.8359, 1.788, 0.8359, 1.836, 1.838, 1.835, 1.604, 0.8407, 1.653, 0.8407, 1.653, 0.843, 1.604, 0.843, 0.8359, 1.788, 1.838, 1.787, 1.838, 1.835, 0.8359, 1.836, 2.118, 0.5251, 2.118, -0.09223, 2.167, -0.09223, 2.167, 0.5251, 0.8407, 1.041, 0.8407, 1.101, 0.843, 1.101, 0.843, 1.041, 1.653, 0.5251, 1.653, -0.09223, 2.118, -0.09223, 2.118, 0.5251, 1.653, 0.8407, 1.653, -0.1613, 2.118, -0.1613, 2.118, 0.8407, 1.653, 0.5251, 1.653, 0.6028, 2.118, 0.6028, 2.118, 0.5251, 1.653, -0.1613, 1.653, 0.8407, 2.118, 0.8407, 2.118, -0.1613, 1.604, 0.8407, 1.345, 0.8407, 1.345, 0.843, 1.604, 0.843, 1.653, 0.6028, 1.653, 0.7006, 2.118, 0.7006, 2.118, 0.6028, 1.073, 0.5097, 1.072, -0.4923, 1.149, -0.4924, 1.15, 0.5097, 1.768, 0.5091, 1.767, -0.4929, 1.816, -0.493, 1.817, 0.5091, 1.15, 0.5097, 1.149, -0.4924, 1.767, -0.4929, 1.768, 0.5091, 1.072, -0.4923, 1.073, 0.5097, 0.9749, 0.5098, 0.974, -0.4922, 0.974, -0.4922, 0.9749, 0.5098, 0.9209, 0.5099, 0.92, -0.4921, 0.4763, 0.8407, 0.4186, 0.8407, 0.4186, 0.843, 0.4763, 0.843, 2.118, -0.09223, 2.118, -0.1418, 2.167, -0.1418, 2.167, -0.09223, 2.118, 0.7545, 2.118, 0.7006, 2.167, 0.7006, 2.167, 0.7545, 1.653, 0.8407, 1.604, 0.8407, 1.604, 0.843, 1.653, 0.843, 2.118, 0.7006, 2.118, 0.6028, 2.167, 0.6028, 2.167, 0.7006, 2.118, 0.6028, 2.118, 0.5251, 2.167, 0.5251, 2.167, 0.6028, 0.8407, -0.09223, 0.8407, -0.1418, 0.843, -0.1418, 0.843, -0.09223, 0.4186, 0.8407, -0.04112, 0.8407, -0.04112, 0.843, 0.4186, 0.843, -0.04112, -0.09223, -0.1038, -0.09223, -0.1038, -0.1418, -0.04112, -0.1418, -0.8584, 0.8407, -0.1038, 0.8407, -0.1038, -0.1613, -0.8584, -0.1613, -0.04112, 0.5251, -0.1038, 0.5251, -0.1038, -0.09223, -0.04112, -0.09223, -0.8584, 0.6028, -0.1038, 0.6028, -0.1038, 0.5251, -0.8584, 0.5251, -0.8584, 0.5251, -0.1038, 0.5251, -0.1038, -0.09223, -0.8584, -0.09223, -0.04112, 0.7207, -0.1038, 0.7207, -0.1038, 0.6028, -0.04112, 0.6028, -0.04112, 0.6028, -0.1038, 0.6028, -0.1038, 0.5251, -0.04112, 0.5251, -0.8584, 0.7755, -0.1038, 0.7755, -0.1038, 0.7207, -0.8584, 0.7207, -0.04112, 0.7755, -0.1038, 0.7755, -0.1038, 0.7207, -0.04112, 0.7207, -0.8584, 0.7207, -0.1038, 0.7207, -0.1038, 0.6028, -0.8584, 0.6028, -0.8584, 1.041, -0.1038, 1.041, -0.1038, 0.7755, -0.8584, 0.7755, -0.04112, 1.041, -0.1038, 1.041, -0.1038, 0.7755, -0.04112, 0.7755, -0.04112, 1.101, -0.1038, 1.101, -0.1038, 1.041, -0.04112, 1.041, -0.8584, 1.101, -0.1038, 1.101, -0.1038, 1.041, -0.8584, 1.041, 1.604, 0.8407, 1.653, 0.8407, 1.653, 0.843, 1.604, 0.843, -0.04112, 0.8407, -0.1038, 0.8407, -0.1038, -0.1613, -0.04112, -0.1613, -0.8584, 1.536, -0.8584, 1.101, -0.1038, 1.101, -0.1038, 1.536, -0.9178, 1.536, -0.9178, 1.101, -0.8584, 1.101, -0.8584, 1.536, -0.9932, 0.8407, -0.9178, 0.8407, -0.9178, 0.843, -0.9932, 0.843, -0.9178, 1.041, -0.8584, 1.041, -0.8584, 0.7755, -0.9178, 0.7755, 2.167, 0.8407, 2.118, 0.8407, 2.118, 0.843, 2.167, 0.843, -0.9178, 0.8407, -0.8584, 0.8407, -0.8584, 0.843, -0.9178, 0.843, 0.4763, 0.8407, 0.4186, 0.8407, 0.4186, 0.843, 0.4763, 0.843, -0.9178, 0.8407, -0.9932, 0.8407, -0.9932, 0.843, -0.9178, 0.843, -0.2709, -0.1457, -0.2709, -0.08625, 0.7311, -0.08645, 0.7311, -0.1459, -0.1038, 0.8407, -0.8584, 0.8407, -0.8584, 0.843, -0.1038, 0.843, -0.1038, -0.09223, -0.8584, -0.09223, -0.8584, -0.1418, -0.1038, -0.1418, -0.1038, 0.5251, -0.8584, 0.5251, -0.8584, -0.09223, -0.1038, -0.09223, -0.1038, 0.7207, -0.8584, 0.7207, -0.8584, 0.6028, -0.1038, 0.6028, -0.1038, 0.6028, -0.8584, 0.6028, -0.8584, 0.5251, -0.1038, 0.5251, -0.1038, 0.7755, -0.8584, 0.7755, -0.8584, 0.7207, -0.1038, 0.7207, -0.1038, 1.041, -0.8584, 1.041, -0.8584, 0.7755, -0.1038, 0.7755, -0.1038, 1.101, -0.8584, 1.101, -0.8584, 1.041, -0.1038, 1.041, -0.1038, 1.536, -0.1038, 1.101, -0.8584, 1.101, -0.8584, 1.536, -0.1038, 0.8407, -0.8584, 0.8407, -0.8584, -0.1613, -0.1038, -0.1613, 0.4186, 0.8407, 0.4763, 0.8407, 0.4763, 0.843, 0.4186, 0.843, -0.9178, 1.601, -0.9178, 1.536, -0.8584, 1.536, -0.8584, 1.601, -0.8584, 1.601, -0.8584, 1.536, -0.1038, 1.536, -0.1038, 1.601, 0.8407, -0.1418, 0.8407, -0.09223, 0.843, -0.09223, 0.843, -0.1418, -0.8584, 0.8407, -0.1038, 0.8407, -0.1038, 0.843, -0.8584, 0.843, -1.031, 1.613, -0.9662, 1.613, -0.9664, 0.611, -1.031, 0.611, 0.07328, -0.4914, 0.1382, -0.4914, 0.1391, 0.5106, 0.07418, 0.5106, -0.1038, 1.601, -0.1038, 1.536, -0.04112, 1.536, -0.04112, 1.601, -0.8584, 1.536, -0.8584, 1.101, -0.9178, 1.101, -0.9178, 1.536, -0.1038, 1.101, -0.04112, 1.101, -0.04112, 1.041, -0.1038, 1.041, -0.9932, 1.101, -0.9932, 1.041, -1.043, 1.041, -1.043, 1.101, -0.9178, 1.101, -0.9178, 1.041, -0.9932, 1.041, -0.9932, 1.101, -0.9932, 0.7755, -0.9178, 0.7755, -0.9178, 0.7207, -0.9932, 0.7207, -1.043, 0.7755, -0.9932, 0.7755, -0.9932, 0.7207, -1.043, 0.7207, -1.043, 1.041, -0.9932, 1.041, -0.9932, 0.7755, -1.043, 0.7755, -0.1038, 1.041, -0.04112, 1.041, -0.04112, 0.7755, -0.1038, 0.7755, -0.1038, 0.7207, -0.04112, 0.7207, -0.04112, 0.6028, -0.1038, 0.6028, -0.1038, 0.7755, -0.04112, 0.7755, -0.04112, 0.7207, -0.1038, 0.7207, -0.1038, 0.6028, -0.04112, 0.6028, -0.04112, 0.5251, -0.1038, 0.5251, -0.04112, 0.5251, -0.04112, 0.6028, 0.4186, 0.6028, 0.4186, 0.5251, -0.1038, -0.09223, -0.04112, -0.09223, -0.04112, -0.1418, -0.1038, -0.1418, 0.4186, -0.1418, 0.4186, -0.09223, 0.4763, -0.09223, 0.4763, -0.1418, 0.4763, 0.6028, 0.4186, 0.6028, 0.4186, 0.7006, 0.4763, 0.7006, -0.04112, -0.1418, -0.04112, -0.09223, 0.4186, -0.09223, 0.4186, -0.1418, 0.4763, -0.1418, 0.4763, -0.09223, 1.288, -0.09223, 1.288, -0.1418, 0.4186, 0.5251, 0.4186, 0.6028, 0.4763, 0.6028, 0.4763, 0.5251, 0.4763, 0.7006, 0.4186, 0.7006, 0.4186, 0.7545, 0.4763, 0.7545, 0.4763, 0.7006, 0.4763, 0.7545, 1.288, 0.7545, 1.288, 0.7006, 1.288, 0.7006, 1.288, 0.7545, 1.345, 0.7545, 1.345, 0.7006, 1.345, -0.2592, 1.345, -0.2029, 1.604, -0.2029, 1.604, -0.2592, 1.288, -0.1418, 1.288, -0.09223, 1.345, -0.09223, 1.345, -0.1418, 1.288, -0.1418, 1.345, -0.1418, 1.345, -0.2029, 1.288, -0.2029, 1.345, 0.7006, 1.345, 0.7545, 1.604, 0.7545, 1.604, 0.7006, 1.288, -0.2029, 1.345, -0.2029, 1.345, -0.2592, 1.288, -0.2592, 1.604, -0.2029, 1.604, -0.1418, 1.653, -0.1418, 1.653, -0.2029, 1.604, 0.7006, 1.604, 0.7545, 1.653, 0.7545, 1.653, 0.7006, 1.604, -0.2592, 1.604, -0.2029, 1.653, -0.2029, 1.653, -0.2592, 1.604, -0.1418, 1.604, -0.09223, 1.653, -0.09223, 1.653, -0.1418, 2.118, 0.7006, 2.118, 0.7545, 2.167, 0.7545, 2.167, 0.7006, 2.118, 0.5251, 2.118, 0.6028, 2.167, 0.6028, 2.167, 0.5251, 1.653, -0.1418, 1.653, -0.09223, 2.118, -0.09223, 2.118, -0.1418, 1.653, 0.7006, 1.653, 0.7545, 2.118, 0.7545, 2.118, 0.7006, 2.118, 0.6028, 2.118, 0.7006, 2.167, 0.7006, 2.167, 0.6028, 2.118, -0.09223, 2.118, 0.5251, 2.167, 0.5251, 2.167, -0.09223, 2.118, -0.1418, 2.118, -0.09223, 2.167, -0.09223, 2.167, -0.1418, -0.8584, -0.09223, -0.1038, -0.09223, -0.1038, -0.1418, -0.8584, -0.1418, -0.04112, 1.536, -0.04112, 1.101, -0.1038, 1.101, -0.1038, 1.536, -0.9178, 1.101, -0.8584, 1.101, -0.8584, 1.041, -0.9178, 1.041, -0.9178, 0.7207, -0.8584, 0.7207, -0.8584, 0.6028, -0.9178, 0.6028, -0.9178, 0.7755, -0.8584, 0.7755, -0.8584, 0.7207, -0.9178, 0.7207, -0.9178, 0.5251, -0.8584, 0.5251, -0.8584, -0.09223, -0.9178, -0.09223, -0.9178, 0.6028, -0.8584, 0.6028, -0.8584, 0.5251, -0.9178, 0.5251, -0.9178, -0.09223, -0.8584, -0.09223, -0.8584, -0.1418, -0.9178, -0.1418, -0.1038, 1.601, -0.1038, 1.536, -0.8584, 1.536, -0.8584, 1.601, -0.04112, 1.601, -0.04112, 1.536, -0.1038, 1.536, -0.1038, 1.601, -0.8584, 1.601, -0.8584, 1.536, -0.9178, 1.536, -0.9178, 1.601, -0.1038, 0.8407, -0.04112, 0.8407, -0.04112, 0.843, -0.1038, 0.843, 0.8407, 0.7755, 0.8407, 1.041, 0.843, 1.041, 0.843, 0.7755, 0.8407, -0.1418, 0.8407, -0.09223, 0.843, -0.09223, 0.843, -0.1418, -0.04112, 0.8407, -0.1038, 0.8407, -0.1038, 0.843, -0.04112, 0.843, 0.8407, 1.041, 0.8407, 0.7755, 0.843, 0.7755, 0.843, 1.041, 1.345, 0.8407, 1.288, 0.8407, 1.288, 0.843, 1.345, 0.843, 0.8407, 1.041, 0.8407, 0.7755, 0.843, 0.7755, 0.843, 1.041, 1.345, 0.8407, 1.604, 0.8407, 1.604, 0.843, 1.345, 0.843, 1.653, 0.8407, 2.118, 0.8407, 2.118, 0.843, 1.653, 0.843, 0.8407, 1.101, 0.8407, 1.536, 0.843, 1.536, 0.843, 1.101, -0.1038, 0.8407, -0.04112, 0.8407, -0.04112, 0.843, -0.1038, 0.843, 0.8407, 1.536, 0.8407, 1.601, 0.843, 1.601, 0.843, 1.536, 0.8407, 0.5251, 0.8407, 0.6028, 0.843, 0.6028, 0.843, 0.5251, 0.8407, -0.1418, 0.8407, -0.2029, 0.843, -0.2029, 0.843, -0.1418, 0.8407, -0.2029, 0.8407, -0.1418, 0.843, -0.1418, 0.843, -0.2029, 2.118, 0.8407, 1.653, 0.8407, 1.653, 0.843, 2.118, 0.843, 1.288, 0.8407, 1.345, 0.8407, 1.345, 0.843, 1.288, 0.843, 0.8407, 1.536, 0.8407, 1.101, 0.843, 1.101, 0.843, 1.536, 1.653, 0.8407, 2.118, 0.8407, 2.118, 0.843, 1.653, 0.843, 0.8407, 1.101, 0.8407, 1.536, 0.843, 1.536, 0.843, 1.101, 0.8407, 1.601, 0.8407, 1.536, 0.843, 1.536, 0.843, 1.601, 0.8407, 0.7207, 0.8407, 0.7755, 0.843, 0.7755, 0.843, 0.7207, -0.9178, 0.8407, -0.9932, 0.8407, -0.9932, 0.843, -0.9178, 0.843, 2.118, 0.8407, 1.653, 0.8407, 1.653, 0.843, 2.118, 0.843, 0.8407, 1.536, 0.8407, 1.101, 0.843, 1.101, 0.843, 1.536, 0.8407, 0.6028, 0.8407, 0.7207, 0.843, 0.7207, 0.843, 0.6028, -0.9932, 0.8407, -1.043, 0.8407, -1.043, 0.843, -0.9932, 0.843, -0.1038, 0.8407, -0.8584, 0.8407, -0.8584, 0.843, -0.1038, 0.843, 0.8407, 0.7755, 0.8407, 1.041, 0.843, 1.041, 0.843, 0.7755, 1.345, 0.8407, 1.288, 0.8407, 1.288, 0.843, 1.345, 0.843, 0.4186, 0.8407, -0.04112, 0.8407, -0.04112, 0.843, 0.4186, 0.843, 0.8407, 0.6028, 0.8407, 0.5251, 0.843, 0.5251, 0.843, 0.6028, 0.4763, 0.8407, 1.288, 0.8407, 1.288, 0.843, 0.4763, 0.843, 1.288, 0.8407, 0.4763, 0.8407, 0.4763, 0.843, 1.288, 0.843, -0.04112, 0.8407, 0.4186, 0.8407, 0.4186, 0.843, -0.04112, 0.843, 0.8407, 1.041, 0.8407, 1.101, 0.843, 1.101, 0.843, 1.041, 0.8407, 0.7755, 0.8407, 0.7207, 0.843, 0.7207, 0.843, 0.7755, 0.8407, 0.5251, 0.8407, -0.09223, 0.843, -0.09223, 0.843, 0.5251, 0.8407, -0.2592, 0.8407, -0.2029, 0.843, -0.2029, 0.843, -0.2592, 1.653, 0.8407, 1.604, 0.8407, 1.604, 0.843, 1.653, 0.843, -0.8584, 0.8407, -0.9178, 0.8407, -0.9178, 0.843, -0.8584, 0.843, 0.8407, 0.6028, 0.8407, 0.5251, 0.843, 0.5251, 0.843, 0.6028, 0.8407, -0.09223, 0.8407, -0.1418, 0.843, -0.1418, 0.843, -0.09223, 0.8407, -0.1418, 0.8407, -0.2029, 0.843, -0.2029, 0.843, -0.1418, 0.8407, 1.101, 0.8407, 1.041, 0.843, 1.041, 0.843, 1.101, 1.288, 0.8407, 0.4763, 0.8407, 0.4763, 0.843, 1.288, 0.843, 1.604, 0.8407, 1.653, 0.8407, 1.653, 0.843, 1.604, 0.843, 0.8407, 0.7006, 0.8407, 0.6028, 0.843, 0.6028, 0.843, 0.7006, 0.8407, 0.7207, 0.8407, 0.6028, 0.843, 0.6028, 0.843, 0.7207, 0.8407, -0.2029, 0.8407, -0.2592, 0.843, -0.2592, 0.843, -0.2029, 0.8407, 0.6028, 0.8407, 0.7207, 0.843, 0.7207, 0.843, 0.6028, 0.8407, 0.7545, 0.8407, 0.7006, 0.843, 0.7006, 0.843, 0.7545])
me_cube_001.materials.append(mat_material_001)
me_cube_001.use_remesh_preserve_volume = False
me_cube_001.use_remesh_preserve_attributes = False
me_cube_001.use_mirror_vertex_groups = False
me_cube_001.update()
me_plane = bpy.data.meshes.new('Plane')
me_plane.from_pydata([(-1.0, -1.0, 0.0), (1.0, -1.0, 0.0), (-1.0, 1.0, 0.0), (1.0, 1.0, 0.0)], [], [(0, 1, 3, 2)])
_uv = me_plane.uv_layers.new(name='UVMap')
_uv.uv.foreach_set('vector', [0.0, 0.0, 1.0, 0.0, 1.0, 1.0, 0.0, 1.0])
me_plane.materials.append(mat_material_002)
me_plane.use_remesh_preserve_volume = False
me_plane.use_remesh_preserve_attributes = False
me_plane.use_mirror_vertex_groups = False
me_plane.update()

# ---- objects
ob_cube = bpy.data.objects.new('Cube', me_cube)
ob_light = bpy.data.objects.new('Light', light_light)
ob_camera = bpy.data.objects.new('Camera', cam_camera)
ob_empty = bpy.data.objects.new('Empty', None)
ob_camera_001 = bpy.data.objects.new('Camera.001', cam_camera_001)
ob_cube_001 = bpy.data.objects.new('Cube.001', me_cube_001)
ob_light_001 = bpy.data.objects.new('Light.001', light_light_001)
ob_plane = bpy.data.objects.new('Plane', me_plane)

# ---- transforms, parenting, visibility, modifiers, constraints
ob_cube.location = (0.0, 0.0, 0.0)
ob_cube.lock_rotations_4d = False
ob_cube.empty_display_type = 'ARROWS'
ob_cube.lineart.crease_threshold = 0.0
ob_light.location = (1.299, 3.091, 5.877)
ob_light.rotation_euler = (0.6503, 0.05522, 1.866)
ob_light.scale = (1.164, 2.8, 2.785)
ob_light.lock_rotations_4d = False
ob_light.empty_display_type = 'ARROWS'
ob_light.color = (0.0, 0.0, 0.0, 0.0)
ob_light.lineart.crease_threshold = 0.0
ob_camera.location = (10.73, -4.84, 3.159)
ob_camera.rotation_euler = (1.109, 0.0, 0.8149)
ob_camera.scale = (1.882, 2.7, 2.168)
ob_camera.lock_rotations_4d = False
ob_camera.empty_display_type = 'ARROWS'
ob_camera.color = (0.0, 0.0, 0.0, 0.0)
ob_camera.display_type = 'WIRE'
ob_camera.lineart.crease_threshold = 0.0
ob_empty.location = (9.732, 2.443e-06, 18.18)
ob_empty.rotation_euler = (1.571, 1.571, 0.0)
ob_empty.empty_display_type = 'IMAGE'
ob_empty.empty_display_size = 67.18
ob_empty.empty_image_offset = (-0.5, -0.9628)
ob_empty.lineart.crease_threshold = 0.0
ob_camera_001.location = (10.73, -14.69, 3.159)
ob_camera_001.rotation_euler = (1.109, 0.0, 0.8149)
ob_camera_001.scale = (1.882, 2.7, 2.168)
ob_camera_001.lock_rotations_4d = False
ob_camera_001.empty_display_type = 'ARROWS'
ob_camera_001.color = (0.0, 0.0, 0.0, 0.0)
ob_camera_001.display_type = 'WIRE'
ob_camera_001.lineart.crease_threshold = 0.0
ob_cube_001.location = (0.0, 0.0, 0.0)
ob_cube_001.lock_rotations_4d = False
ob_cube_001.empty_display_type = 'ARROWS'
ob_cube_001.lineart.crease_threshold = 0.0
ob_light_001.location = (1.299, -6.763, 5.877)
ob_light_001.rotation_euler = (0.6503, 0.05522, 1.866)
ob_light_001.scale = (1.164, 2.8, 2.785)
ob_light_001.lock_rotations_4d = False
ob_light_001.empty_display_type = 'ARROWS'
ob_light_001.color = (0.0, 0.0, 0.0, 0.0)
ob_light_001.lineart.crease_threshold = 0.0
ob_plane.location = (-17.31, 22.97, -232.2)
ob_plane.scale = (14.96, 24.2, 1.0)
ob_plane.lineart.crease_threshold = 0.0

# ---- collection membership
col_collection.objects.link(ob_cube)
col_collection.objects.link(ob_light)
col_collection.objects.link(ob_camera)
col_collection.objects.link(ob_empty)
col_collection.objects.link(ob_camera_001)
col_collection.objects.link(ob_cube_001)
col_collection.objects.link(ob_light_001)
col_collection.objects.link(ob_plane)

# ---- scene / render settings (as saved in the file)
scene.camera = ob_camera
scene.frame_start = 1; scene.frame_end = 250; scene.frame_set(1)
scene.render.engine = 'BLENDER_EEVEE_NEXT'
scene.cycles.use_denoising = False
scene.cycles.samples = 128
scene.cycles.sampling_pattern = 'TABULATED_SOBOL'
scene.cycles.use_adaptive_sampling = False
scene.cycles.use_light_tree = False
scene.view_settings.view_transform = 'Filmic'
bpy.context.view_layer.update()
